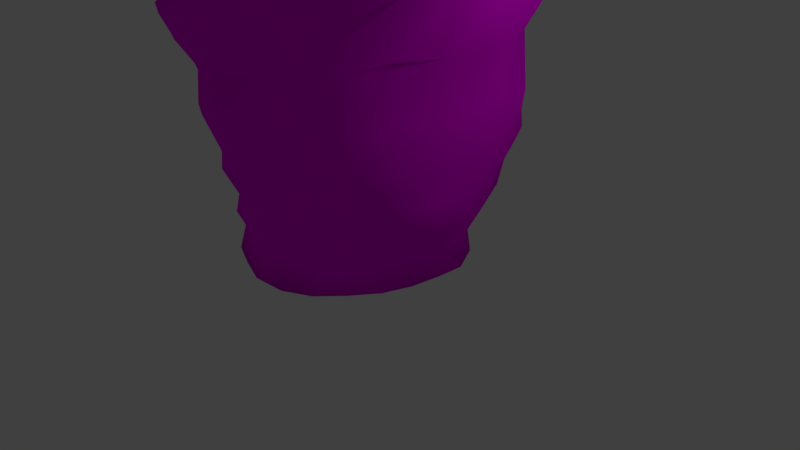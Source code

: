 # Source: Ircinia_campana.blend  (saved by Blender 2.78.0; exported with 4.5.12 LTS)
import bpy
from mathutils import Matrix  # noqa: F401  (used for matrix-valued properties, if any)

bpy.ops.wm.read_factory_settings(use_empty=True)
scene = bpy.context.scene
scene.name = 'Scene'

# ---- collections
col_collection_1 = bpy.data.collections.new('Collection 1'); scene.collection.children.link(col_collection_1)

# ---- images (referenced by path relative to the original .blend; pixels are not part of the script)
import os
ASSET_DIR = os.environ.get("B2B_ASSET_DIR", "")  # directory of the original .blend (textures are referenced by path, not embedded)
HERE = os.path.dirname(os.path.abspath(__file__))  # packed textures are extracted next to this script under _unpacked/

def load_image(name, relpath, width, height, colorspace="sRGB"):
    """Load a texture the original file referenced (path relative to the .blend, or extracted next to this script)."""
    p = next((c for c in (os.path.join(HERE, relpath), os.path.join(ASSET_DIR, relpath)) if relpath and os.path.exists(c)), "")
    if p:
        img = bpy.data.images.load(p, check_existing=True)
        img.name = name
    else:  # same state as the original file: an image datablock whose file is absent (Cycles renders it pink)
        img = bpy.data.images.new(name, width, height)
        img.source = "FILE"
        img.filepath = "//" + (relpath or name)
    img.colorspace_settings.name = colorspace
    return img
img_ircinia_campana_color = load_image('Ircinia campana color', 'Ircinia campana color.png', 1024, 1024, 'sRGB')

# ---- materials (node trees are filled in below, after node groups)
mat_material_001 = bpy.data.materials.new('Material.001')
mat_material_001.alpha_threshold = 0.0
mat_material_001.use_transparent_shadow = False
mat_material_001.roughness = 0.5

# ---- material node trees
mat_material_001.use_nodes = True; mat_material_001.node_tree.nodes.clear()
_N = mat_material_001.node_tree.nodes; _L = mat_material_001.node_tree.links
n0 = _N.new('ShaderNodeOutputMaterial'); n0.name = 'Material Output'; n0.location = (300, 300)
n1 = _N.new('ShaderNodeBsdfDiffuse'); n1.name = 'Diffuse BSDF'; n1.location = (10, 300)
n2 = _N.new('ShaderNodeTexImage'); n2.name = 'Image Texture'; n2.location = (-196, 338)
n2.width = 140
n2.image = img_ircinia_campana_color
_L.new(n1.outputs[0], n0.inputs[0])
_L.new(n2.outputs[0], n1.inputs[0])
n0.is_active_output = True

# ---- world
world_world = bpy.data.worlds.new('World'); scene.world = world_world
world_world.color = (0.05088, 0.05088, 0.05088)
world_world.use_sun_shadow = False
world_world.sun_shadow_jitter_overblur = 0.0
world_world.cycles.sampling_method = 'MANUAL'

# ---- cameras
cam_camera = bpy.data.cameras.new('Camera')
cam_camera.clip_end = 100.0
cam_camera.lens = 35.0
cam_camera.sensor_width = 32.0
cam_camera.sensor_height = 18.0
cam_camera.ortho_scale = 7.314
cam_camera.dof.focus_distance = 0.0
cam_camera.dof.aperture_fstop = 128.0

# ---- lights
light_lamp = bpy.data.lights.new('Lamp', 'POINT')
light_lamp.transmission_factor = 0.0
light_lamp.cutoff_distance = 30.0
light_lamp.energy = 100.0
light_lamp.shadow_buffer_clip_start = 1.001
light_lamp.shadow_soft_size = 0.1
light_lamp.shadow_maximum_resolution = 0.006
light_lamp.use_absolute_resolution = True

# ---- meshes
me_cylinder = bpy.data.meshes.new('Cylinder')
me_cylinder.from_pydata([(-0.2267, 1.529, 0.4126), (8.775e-05, 1.597, 2.325), (0.4931, 1.245, 0.4873), (0.8243, 1.427, 2.316), (1.062, 0.7439, 0.4479), (1.317, 0.7605, 2.337), (1.261, 1.396e-08, 0.4493), (1.661, 1.054e-08, 2.311), (1.077, -0.7524, 0.4336), (1.421, -0.8201, 2.315), (0.5551, -1.355, 0.3842), (0.7244, -1.255, 2.348), (-0.2272, -1.572, 0.3797), (0.0003202, -1.691, 2.313), (-0.9701, -1.288, 0.4423), (-0.7843, -1.359, 2.329), (-1.575, -0.7785, 0.3927), (-1.381, -0.7972, 2.327), (-1.875, -6.326e-07, 0.3314), (-1.686, -6.474e-07, 2.322), (-1.537, 0.7564, 0.4234), (-1.325, 0.7647, 2.332), (-0.9925, 1.326, 0.4106), (-0.7913, 1.371, 2.328), (0.0001973, 1.872, 4.063), (0.9052, 1.568, 4.069), (1.549, 0.8943, 4.07), (1.798, 2.65e-08, 4.07), (1.47, -0.8489, 4.074), (0.9316, -1.613, 4.066), (0.0001296, -1.831, 4.066), (-0.8546, -1.479, 4.074), (-1.555, -0.8982, 4.067), (-1.75, -7.125e-07, 4.072), (-1.603, 0.9259, 4.06), (-0.8701, 1.507, 4.073), (-0.1076, 1.889, 6.284), (0.8131, 1.617, 6.634), (1.51, 0.9456, 6.885), (1.875, 4.212e-09, 6.966), (1.43, -0.9011, 6.895), (0.8927, -1.742, 6.615), (-0.1123, -1.809, 6.297), (-1.023, -1.602, 5.944), (-1.66, -0.905, 5.707), (-2.143, -7.227e-07, 5.555), (-1.811, 0.9985, 5.662), (-1.082, 1.718, 5.92), (-0.0529, 2.26, 8.49), (1.002, 2.009, 9.563), (1.837, 1.204, 10.37), (1.911, -4.798e-08, 10.58), (1.672, -1.079, 10.3), (0.9966, -1.996, 9.56), (-0.05586, -2.283, 8.492), (-1.093, -1.965, 7.428), (-1.834, -1.123, 6.648), (-2.071, -7.645e-07, 6.364), (-1.95, 1.187, 6.65), (-1.054, 1.908, 7.425), (-0.209, 0.8761, 1.328), (-0.009387, 1.365, 3.015), (0.2084, 0.7217, 1.439), (0.6787, 1.192, 3.014), (0.5138, 0.4168, 1.446), (1.237, 0.7193, 3.005), (0.6814, -5.615e-08, 1.289), (1.307, -8.396e-09, 3.023), (0.5671, -0.4483, 1.273), (1.109, -0.6457, 3.026), (0.2355, -0.7704, 1.294), (0.6371, -1.12, 3.023), (-0.2092, -0.884, 1.309), (-0.01, -1.26, 3.024), (-0.6602, -0.7808, 1.272), (-0.7678, -1.315, 3.006), (-0.9563, -0.4315, 1.354), (-1.258, -0.7212, 3.012), (-1.058, -4.269e-07, 1.382), (-1.297, -5.876e-07, 3.015), (-0.9928, 0.4523, 1.268), (-1.173, 0.6717, 3.015), (-0.672, 0.8009, 1.221), (-0.6345, 1.081, 3.021), (-0.009679, 1.434, 4.556), (0.7832, 1.373, 4.545), (1.313, 0.7633, 4.548), (1.452, 5.645e-09, 4.551), (1.383, -0.8036, 4.544), (0.7335, -1.287, 4.551), (-0.009657, -1.441, 4.555), (-0.7536, -1.289, 4.553), (-1.299, -0.7442, 4.554), (-1.545, -6.448e-07, 4.548), (-1.314, 0.753, 4.552), (-0.7621, 1.304, 4.551), (-0.1011, 1.763, 6.486), (0.7704, 1.527, 6.794), (1.362, 0.8558, 7.021), (1.488, -1.397e-08, 7.102), (1.389, -0.871, 7.02), (0.711, -1.429, 6.798), (-0.1017, -1.731, 6.488), (-1.009, -1.591, 6.174), (-1.623, -0.9549, 5.946), (-1.738, -6.538e-07, 5.88), (-1.417, 0.77, 5.97), (-0.9749, 1.53, 6.179), (-0.03155, 2.036, 8.591), (0.8381, 1.693, 9.522), (1.467, 0.9653, 10.19), (1.811, -6.364e-08, 10.43), (1.597, -1.025, 10.17), (0.817, -1.669, 9.529), (-0.06008, -1.944, 8.619), (-0.954, -1.702, 7.705), (-1.596, -0.967, 7.053), (-1.778, -6.738e-07, 6.841), (-1.511, 0.889, 7.111), (-0.935, 1.609, 7.743), (1.624, -1.058, 10.5), (1.911, -5.58e-08, 10.64), (-1.08, 1.828, 7.865), (-1.793, 1.047, 7.166), (0.9228, 1.829, 9.767), (-0.02954, 2.114, 8.768), (-1.734, -1.06, 7.083), (-1.009, -1.836, 7.791), (0.8988, -1.841, 9.798), (1.587, 1.086, 10.59), (-2.017, -7.193e-07, 6.857), (-0.06473, -2.119, 8.802), (-0.2092, 0.6399, 1.593), (0.159, 0.6379, 1.617), (0.4444, 0.3774, 1.622), (0.4245, -8.463e-08, 1.591), (0.3177, -0.3042, 1.585), (0.04391, -0.4379, 1.559), (-0.2089, -0.4873, 1.554), (-0.4783, -0.4666, 1.568), (-0.7348, -0.3035, 1.584), (-0.8549, -3.417e-07, 1.594), (-0.7523, 0.3136, 1.589), (-0.4961, 0.4972, 1.576), (-0.2091, 0.3979, 2.505), (0.01297, 0.3847, 2.557), (0.17, 0.2189, 2.549), (0.2091, -1.054e-07, 2.528), (0.1247, -0.1927, 2.491), (-0.02351, -0.3215, 2.476), (-0.2091, -0.3048, 2.402), (-0.3493, -0.2428, 2.375), (-0.4736, -0.1527, 2.403), (-0.5525, -2.907e-07, 2.445), (-0.5217, 0.1805, 2.464), (-0.3921, 0.3169, 2.47), (0.1579, 1.435, 0.3989), (0.413, 1.541, 2.313), (-0.1053, 1.433, 1.318), (0.5918, 1.209, 1.312), (0.768, 0.9944, 0.4773), (1.123, 1.123, 2.312), (1.062, 0.675, 1.313), (1.235, 0.3918, 0.3706), (1.497, 0.4012, 2.319), (1.33, -2.75e-08, 1.3), (1.193, -0.3804, 0.4152), (1.644, -0.4405, 2.29), (1.111, -0.7032, 1.306), (0.8289, -1.056, 0.392), (1.028, -1.028, 2.336), (0.631, -1.277, 1.306), (0.1783, -1.512, 0.3245), (0.4054, -1.513, 2.318), (-0.1049, -1.505, 1.317), (-0.6121, -1.438, 0.3963), (-0.4307, -1.635, 2.302), (-0.8119, -1.225, 1.327), (-1.265, -1.039, 0.4132), (-1.155, -1.152, 2.314), (-1.457, -0.782, 1.344), (-1.717, -0.3993, 0.3533), (-1.656, -0.4438, 2.312), (-1.741, -6.251e-07, 1.356), (-1.765, 0.4122, 0.313), (-1.534, 0.4112, 2.32), (-1.457, 0.7823, 1.344), (-1.263, 1.037, 0.4156), (-1.061, 1.061, 2.326), (-0.8292, 1.256, 1.328), (-0.6222, 1.475, 0.3625), (-0.4151, 1.55, 2.315), (0.4749, 1.772, 4.062), (1.308, 1.308, 4.063), (1.729, 0.4632, 4.067), (1.672, -0.4479, 4.069), (1.278, -1.278, 4.065), (0.4374, -1.633, 4.071), (-0.463, -1.737, 4.063), (-1.248, -1.248, 4.064), (-1.722, -0.4616, 4.06), (-1.694, 0.454, 4.064), (-1.257, 1.257, 4.062), (-0.4621, 1.725, 4.063), (-1.447, -0.8352, 3.199), (-1.659, -6.808e-07, 3.201), (-0.7971, -1.555, 3.208), (8.279e-05, -1.7, 3.196), (0.8668, -1.501, 3.192), (1.504, -0.868, 3.192), (1.675, 1.567e-08, 3.199), (-0.8606, 1.49, 3.194), (0.0005363, 1.623, 3.205), (0.8547, 1.48, 3.195), (1.39, 0.8024, 3.207), (-1.458, 0.8416, 3.198), (0.3624, 1.775, 6.457), (1.225, 1.345, 6.751), (1.702, 0.4901, 6.927), (1.693, -0.4876, 6.928), (1.239, -1.358, 6.749), (0.3874, -1.852, 6.446), (-0.562, -1.701, 6.124), (-1.473, -1.393, 5.783), (-1.959, -0.5027, 5.613), (-2.076, 0.5366, 5.59), (-1.487, 1.404, 5.781), (-0.5776, 1.777, 6.11), (-0.05372, 1.824, 5.177), (0.8978, 1.657, 5.346), (-1.002, -1.656, 4.993), (-1.693, -0.9537, 4.864), (1.639, -0.9828, 5.474), (0.9064, -1.672, 5.346), (-0.9594, 1.579, 5.003), (1.6, 0.9605, 5.475), (-1.862, -7.154e-07, 4.831), (-0.05083, -2.034, 5.161), (1.777, 1.467e-08, 5.523), (-1.647, 0.9262, 4.872), (0.4752, 2.216, 9.041), (1.346, 1.53, 9.943), (1.885, 0.5693, 10.48), (1.889, -0.5709, 10.49), (1.362, -1.551, 9.949), (0.4832, -2.28, 9.051), (-0.6218, -2.241, 7.971), (-1.554, -1.622, 7.042), (-1.972, -0.5714, 6.501), (-2.098, 0.5928, 6.509), (-1.554, 1.621, 7.042), (-0.5798, 2.131, 7.962), (-1.898, 1.105, 6.142), (-1.057, 1.757, 6.694), (-0.08532, 2.315, 7.351), (0.9378, 1.912, 8.081), (-1.081, -1.806, 6.683), (-1.901, -1.064, 6.158), (1.857, -1.204, 8.588), (0.9441, -1.922, 8.08), (1.834, 1.191, 8.59), (-2.048, -7.502e-07, 5.98), (-0.09979, -2.114, 7.385), (2.116, -2.014e-08, 8.784), (0.008029, 0.8102, 1.362), (0.3408, 1.307, 3.006), (-0.08614, 1.328, 2.105), (0.5485, 1.103, 2.109), (0.3724, 0.5813, 1.432), (0.9935, 1.003, 2.997), (1.074, 0.6714, 2.074), (0.5964, 0.2158, 1.391), (1.329, 0.3585, 3.001), (1.22, -4.461e-08, 2.083), (0.615, -0.2208, 1.31), (1.255, -0.3388, 3.012), (1.031, -0.6468, 2.093), (0.4053, -0.6145, 1.248), (0.9384, -0.9478, 3.007), (0.596, -1.184, 2.077), (0.01197, -0.8251, 1.308), (0.3114, -1.199, 3.017), (-0.08653, -1.281, 2.118), (-0.4345, -0.8412, 1.256), (-0.3695, -1.344, 3.004), (-0.7307, -1.119, 2.128), (-0.8089, -0.5998, 1.327), (-1.079, -1.07, 3.001), (-1.169, -0.6269, 2.145), (-1.001, -0.2122, 1.403), (-1.299, -0.3456, 3.008), (-1.353, -5.732e-07, 2.146), (-1.031, 0.2203, 1.318), (-1.281, 0.3407, 3.008), (-1.258, 0.6787, 2.126), (-0.8435, 0.6347, 1.186), (-0.9044, 0.8945, 3.01), (-0.7446, 1.144, 2.122), (-0.4359, 0.8464, 1.239), (-0.3632, 1.321, 3.006), (0.3628, 1.389, 4.55), (1.105, 1.115, 4.542), (1.37, 0.3695, 4.549), (1.543, -0.4159, 4.541), (1.119, -1.128, 4.541), (0.3904, -1.492, 4.543), (-0.3721, -1.352, 4.555), (-1.117, -1.107, 4.538), (-1.452, -0.3866, 4.547), (-1.47, 0.3914, 4.544), (-1.116, 1.107, 4.538), (-0.3932, 1.432, 4.547), (-1.254, -0.7187, 3.783), (-1.409, -6.169e-07, 3.787), (-0.7864, -1.345, 3.77), (-0.009046, -1.457, 3.781), (0.6588, -1.156, 3.794), (1.249, -0.7262, 3.781), (1.503, -2.678e-09, 3.775), (-0.7461, 1.276, 3.779), (-0.00927, 1.503, 3.776), (0.7204, 1.263, 3.781), (1.327, 0.7715, 3.771), (-1.162, 0.6659, 3.795), (0.3603, 1.731, 6.634), (1.084, 1.199, 6.905), (1.535, 0.4435, 7.06), (1.474, -0.4275, 7.059), (1.063, -1.178, 6.906), (0.3022, -1.53, 6.643), (-0.5572, -1.731, 6.324), (-1.334, -1.247, 6.06), (-1.816, -0.4639, 5.907), (-1.666, 0.425, 5.915), (-1.216, 1.13, 6.072), (-0.5804, 1.823, 6.318), (-0.05692, 1.56, 5.523), (0.7542, 1.413, 5.671), (-0.8511, -1.386, 5.368), (-1.408, -0.7853, 5.26), (1.327, -0.8036, 5.784), (0.7044, -1.328, 5.675), (-0.8665, 1.413, 5.364), (1.356, 0.8203, 5.784), (-1.483, -6.498e-07, 5.242), (-0.0578, -1.499, 5.528), (1.65, -4.434e-09, 5.824), (-1.379, 0.7681, 5.265), (0.4533, 1.921, 9.035), (1.276, 1.411, 9.828), (1.714, 0.5091, 10.29), (1.651, -0.495, 10.3), (1.314, -1.439, 9.821), (0.3796, -1.79, 9.07), (-0.4906, -1.928, 8.119), (-1.29, -1.375, 7.344), (-1.816, -0.5301, 6.845), (-1.689, 0.4799, 6.918), (-1.259, 1.32, 7.372), (-0.4914, 1.91, 8.125), (-1.454, 0.8037, 6.523), (-1.005, 1.631, 6.939), (-0.1287, 1.587, 7.583), (0.7831, 1.61, 8.157), (-0.9766, -1.574, 6.948), (-1.63, -0.9086, 6.502), (1.267, -0.8471, 8.614), (0.7924, -1.623, 8.155), (1.264, 0.8458, 8.614), (-1.819, -6.365e-07, 6.342), (-0.1088, -1.793, 7.558), (1.734, -3.825e-08, 8.761), (1.584, -1.046, 10.33), (1.899, -5.178e-08, 10.61), (-1.02, 1.668, 7.842), (-1.931, 1.139, 6.919), (0.8315, 1.756, 9.667), (-0.06355, 2.208, 8.646), (-1.673, -1.004, 7.09), (-1.093, -1.924, 7.631), (0.809, -1.741, 9.68), (1.449, 1.009, 10.39), (-1.892, -6.935e-07, 6.903), (-0.09511, -2.006, 8.73), (1.681, -1.091, 10.4), (1.828, -6.382e-08, 10.59), (-1.076, 1.911, 7.621), (-1.65, 0.9421, 7.186), (0.9447, 1.962, 9.704), (-0.0535, 2.062, 8.688), (-1.874, -1.093, 6.862), (-1.0, -1.753, 7.768), (0.9455, -1.951, 9.697), (1.74, 1.182, 10.51), (-2.1, -7.553e-07, 6.602), (-0.07952, -2.234, 8.662), (-0.518, -1.984, 8.276), (-1.918, 0.5143, 7.069), (1.784, 0.5235, 10.58), (0.3589, -1.997, 9.363), (-1.843, -0.538, 6.902), (1.296, 1.446, 10.11), (-0.5799, 1.977, 8.34), (1.316, -1.436, 10.08), (-1.395, -1.443, 7.466), (0.4265, 1.986, 9.291), (-1.429, 1.432, 7.512), (1.745, -0.5396, 10.68), (-0.03281, 0.6585, 1.612), (0.3353, 0.5447, 1.634), (0.4733, 0.1829, 1.619), (0.3859, -0.1594, 1.597), (0.1929, -0.402, 1.585), (-0.09066, -0.441, 1.559), (-0.3423, -0.4979, 1.573), (-0.5989, -0.3899, 1.582), (-0.8166, -0.1628, 1.6), (-0.8371, 0.1682, 1.604), (-0.622, 0.4129, 1.589), (-0.3646, 0.5802, 1.593), (0.3625, -0.3313, 1.366), (0.1093, -0.5555, 1.344), (0.486, -8.588e-08, 1.401), (-0.5327, 0.5549, 1.346), (-0.2127, 0.738, 1.446), (0.1694, 0.6612, 1.47), (0.448, 0.3811, 1.468), (-0.7822, 0.3287, 1.365), (-0.9095, -3.553e-07, 1.407), (-0.8005, -0.3391, 1.387), (-0.538, -0.5639, 1.357), (-0.2117, -0.6325, 1.336), (-0.1012, 0.4026, 2.54), (0.09882, 0.3079, 2.564), (0.2032, 0.1105, 2.553), (0.1664, -0.1006, 2.505), (0.05542, -0.2645, 2.486), (-0.1199, -0.333, 2.449), (-0.2823, -0.273, 2.37), (-0.411, -0.2019, 2.374), (-0.523, -0.08412, 2.424), (-0.5508, 0.09157, 2.46), (-0.4644, 0.2553, 2.47), (-0.3038, 0.3534, 2.476), (0.02341, -0.4027, 2.058), (-0.2091, -0.4644, 2.058), (0.3653, 0.3316, 2.093), (0.4319, -9.367e-08, 2.089), (-0.7978, -3.352e-07, 2.08), (-0.7392, 0.3061, 2.084), (-0.48, -0.4692, 2.071), (0.2587, -0.2701, 2.071), (-0.4972, 0.4989, 2.077), (-0.2091, 0.5877, 2.079), (0.1181, 0.5667, 2.091), (-0.6569, -0.2585, 2.067), (-0.7317, -0.14, 2.081), (0.2497, 0.4588, 2.1), (-0.351, 0.5294, 2.082), (0.1397, -0.3488, 2.072), (-0.5799, -0.3708, 2.078), (-0.05045, 0.5921, 2.094), (-0.6269, 0.4178, 2.09), (0.3732, -0.156, 2.092), (-0.3368, -0.4765, 2.072), (-0.7953, 0.1571, 2.093), (0.4102, 0.166, 2.099), (-0.09614, -0.4216, 2.062), (-0.05468, -0.59, 1.343), (-0.3689, -0.5806, 1.336), (-0.6673, -0.453, 1.375), (-0.8654, -0.1743, 1.407), (-0.8565, 0.1719, 1.398), (0.322, 0.5352, 1.478), (-0.6491, 0.4349, 1.351), (0.4979, 0.1904, 1.458), (-0.02295, 0.7114, 1.46), (-0.3836, 0.6339, 1.387), (0.4068, -0.1659, 1.37), (1.866, -0.5805, 10.63), (-1.536, 1.549, 7.29), (0.4217, 2.119, 9.196), (-1.504, -1.534, 7.274), (1.322, -1.532, 10.07), (-0.6049, 2.097, 8.158), (1.318, 1.512, 10.05), (-1.903, -0.5475, 6.716), (0.3979, -2.182, 9.238), (1.802, 0.541, 10.54), (-2.166, 0.5814, 6.826), (-0.6203, -2.112, 8.169), (-0.5057, -1.943, 8.194), (-1.748, 0.4799, 7.006), (1.688, 0.5215, 10.47), (0.3416, -1.85, 9.213), (-1.811, -0.5302, 6.869), (1.273, 1.441, 9.969), (-0.5268, 1.896, 8.228), (1.3, -1.454, 9.957), (-1.323, -1.371, 7.421), (0.4192, 1.926, 9.16), (-1.32, 1.331, 7.462), (1.619, -0.5113, 10.5), (1.489, -0.4503, 8.682), (-0.5391, -1.734, 7.234), (-1.699, 0.4471, 6.399), (1.6, 0.477, 8.677), (0.3583, -1.767, 7.842), (-1.848, -0.4866, 6.386), (1.089, 1.252, 8.376), (-0.5277, 1.67, 7.243), (1.093, -1.255, 8.375), (-1.361, -1.321, 6.694), (0.2906, 1.586, 7.862), (-1.106, 1.056, 5.319), (1.556, -0.4341, 5.801), (-0.4539, -1.494, 5.443), (-1.48, 0.3835, 5.247), (1.553, 0.4334, 5.801), (0.3326, -1.46, 5.596), (-1.512, -0.3923, 5.242), (1.02, 1.082, 5.727), (-0.4766, 1.584, 5.434), (1.0, -1.063, 5.728), (-1.146, -1.097, 5.312), (-1.247, 1.2, 6.714), (-1.314, 0.3499, 3.786), (1.041, 1.05, 3.77), (-1.002, 0.9934, 3.78), (1.443, 0.389, 3.768), (0.3651, 1.394, 3.775), (-0.3902, 1.424, 3.772), (1.407, -0.3793, 3.772), (0.9531, -0.9611, 3.784), (0.3636, -1.388, 3.775), (-0.4059, -1.481, 3.765), (-1.033, -1.025, 3.775), (0.3684, 1.588, 5.589), (0.2308, -0.4432, 1.357), (-0.4225, 1.256, 2.104), (-1.023, 0.939, 2.112), (-1.393, -0.371, 3.776), (-1.307, 0.3281, 2.132), (-1.23, -0.3071, 2.147), (-0.9664, -0.8818, 2.129), (-0.418, -1.238, 2.109), (0.2236, -1.165, 2.12), (0.8417, -0.9311, 2.07), (1.127, -0.3263, 2.085), (1.207, 0.3475, 2.051), (0.809, 0.8986, 2.088), (2.052, -0.6187, 8.704), (-0.6225, -2.073, 7.023), (-2.004, 0.5406, 6.065), (1.995, 0.6034, 8.708), (0.4366, -2.129, 7.729), (-1.925, -0.5297, 6.081), (1.449, 1.651, 8.34), (-0.622, 2.07, 7.024), (1.403, -1.607, 8.347), (-1.463, -1.436, 6.427), (0.4788, 2.253, 7.71), (0.2341, 1.203, 2.107), (-1.347, 1.304, 4.928), (1.707, -0.4743, 5.497), (-0.5519, -1.884, 5.07), (-1.859, 0.4877, 4.834), (1.683, 0.468, 5.497), (0.4539, -1.895, 5.249), (-1.935, -0.5086, 4.822), (1.247, 1.308, 5.408), (-0.5229, 1.769, 5.081), (1.347, -1.407, 5.404), (-1.337, -1.294, 4.93), (-1.496, 1.48, 6.418), (-1.599, 0.4285, 3.193), (1.182, 1.182, 3.191), (-1.174, 1.174, 3.192), (1.61, 0.4312, 3.191), (0.4333, 1.616, 3.191), (-0.4327, 1.615, 3.191), (1.624, -0.4352, 3.19), (1.198, -1.198, 3.188), (0.4482, -1.673, 3.184), (-0.4206, -1.541, 3.199), (-1.131, -1.138, 3.199), (0.4175, 1.764, 5.257), (-0.4743, 1.376, 1.301), (-1.138, 1.034, 1.312), (-1.606, -0.4302, 3.192), (-1.568, 0.3923, 1.323), (-1.626, -0.408, 1.329), (-1.131, -1.026, 1.312), (-0.4825, -1.407, 1.302), (0.264, -1.382, 1.291), (0.8884, -0.9955, 1.285), (1.205, -0.3516, 1.286), (1.25, 0.3638, 1.28), (0.7673, 0.8746, 1.301), (0.2629, 1.378, 1.292)], [], [(599, 157, 3, 159), (598, 161, 5, 162), (597, 164, 7, 165), (596, 167, 9, 168), (595, 170, 11, 171), (594, 173, 13, 174), (593, 176, 15, 177), (592, 179, 17, 180), (591, 182, 19, 183), (590, 185, 21, 186), (589, 204, 32, 200), (588, 188, 23, 189), (587, 191, 1, 158), (0, 156, 2, 160, 4, 163, 6, 166, 8, 169, 10, 172, 12, 175, 14, 178, 16, 181, 18, 184, 20, 187, 22, 190), (586, 228, 36, 216), (585, 206, 31, 199), (584, 207, 30, 198), (583, 208, 29, 197), (582, 209, 28, 196), (581, 210, 27, 195), (580, 211, 35, 203), (579, 212, 24, 192), (578, 214, 26, 194), (577, 215, 34, 202), (576, 213, 25, 193), (575, 205, 33, 201), (574, 252, 58, 250), (573, 230, 43, 223), (572, 232, 40, 220), (571, 234, 47, 227), (570, 229, 37, 217), (569, 231, 44, 224), (568, 233, 41, 221), (567, 235, 38, 218), (566, 236, 45, 225), (565, 237, 42, 222), (564, 238, 39, 219), (563, 239, 46, 226), (562, 267, 63, 265), (561, 254, 48, 240), (560, 256, 55, 247), (559, 258, 52, 244), (558, 253, 59, 251), (557, 255, 49, 241), (556, 257, 56, 248), (555, 259, 53, 245), (554, 260, 50, 242), (553, 261, 57, 249), (552, 262, 54, 246), (551, 263, 51, 243), (550, 270, 65, 269), (549, 273, 67, 272), (548, 276, 69, 275), (547, 279, 71, 278), (546, 282, 73, 281), (545, 285, 75, 284), (544, 288, 77, 287), (543, 291, 79, 290), (542, 294, 81, 293), (541, 308, 92, 312), (540, 297, 83, 296), (539, 266, 61, 299), (538, 420, 136, 412), (537, 324, 96, 336), (536, 307, 91, 314), (535, 306, 90, 315), (534, 305, 89, 316), (533, 304, 88, 317), (532, 303, 87, 318), (531, 311, 95, 319), (530, 300, 84, 320), (529, 302, 86, 322), (528, 310, 94, 323), (527, 301, 85, 321), (526, 309, 93, 313), (525, 358, 118, 360), (524, 331, 103, 338), (523, 328, 100, 340), (522, 335, 107, 342), (521, 325, 97, 337), (520, 332, 104, 339), (519, 329, 101, 341), (518, 326, 98, 343), (517, 333, 105, 344), (516, 330, 102, 345), (515, 327, 99, 346), (514, 334, 106, 347), (513, 348, 108, 362), (512, 355, 115, 364), (511, 352, 112, 366), (510, 359, 119, 361), (509, 349, 109, 363), (508, 356, 116, 365), (507, 353, 113, 367), (506, 350, 110, 368), (505, 357, 117, 369), (504, 354, 114, 370), (503, 351, 111, 371), (502, 351, 112, 372), (501, 358, 119, 374), (500, 348, 109, 376), (499, 355, 116, 378), (498, 352, 113, 380), (497, 359, 108, 389), (496, 349, 110, 381), (495, 356, 117, 382), (494, 353, 114, 383), (493, 350, 111, 385), (492, 357, 118, 387), (491, 354, 115, 391), (490, 396, 127, 379), (489, 397, 123, 375), (488, 398, 121, 373), (487, 399, 131, 395), (486, 400, 130, 394), (485, 401, 129, 393), (484, 402, 125, 377), (483, 403, 128, 392), (482, 404, 126, 390), (481, 405, 124, 388), (480, 406, 122, 386), (479, 407, 120, 384), (478, 422, 135, 411), (477, 423, 143, 419), (476, 424, 132, 408), (475, 426, 134, 410), (474, 427, 142, 418), (473, 425, 133, 409), (472, 428, 141, 417), (471, 429, 140, 416), (470, 430, 139, 415), (469, 431, 138, 414), (468, 421, 137, 413), (467, 444, 149, 437), (466, 446, 146, 434), (465, 448, 153, 441), (464, 445, 150, 438), (463, 447, 147, 435), (462, 449, 154, 442), (461, 453, 144, 432), (460, 450, 151, 439), (459, 451, 148, 436), (458, 452, 155, 443), (457, 454, 145, 433), (456, 455, 152, 440), (144, 443, 155, 442, 154, 441, 153, 440, 152, 439, 151, 438, 150, 437, 149, 436, 148, 435, 147, 434, 146, 433, 145, 432), (448, 456, 440, 153), (141, 416, 456, 448), (416, 140, 455, 456), (446, 457, 433, 146), (134, 409, 457, 446), (409, 133, 454, 457), (453, 458, 443, 144), (132, 419, 458, 453), (419, 143, 452, 458), (444, 459, 436, 149), (137, 412, 459, 444), (412, 136, 451, 459), (455, 460, 439, 152), (140, 415, 460, 455), (415, 139, 450, 460), (454, 461, 432, 145), (133, 408, 461, 454), (408, 132, 453, 461), (452, 462, 442, 155), (143, 418, 462, 452), (418, 142, 449, 462), (451, 463, 435, 148), (136, 411, 463, 451), (411, 135, 447, 463), (450, 464, 438, 151), (139, 414, 464, 450), (414, 138, 445, 464), (449, 465, 441, 154), (142, 417, 465, 449), (417, 141, 448, 465), (447, 466, 434, 147), (135, 410, 466, 447), (410, 134, 446, 466), (445, 467, 437, 150), (138, 413, 467, 445), (413, 137, 444, 467), (431, 468, 413, 138), (72, 280, 468, 431), (280, 70, 421, 468), (430, 469, 414, 139), (74, 283, 469, 430), (283, 72, 431, 469), (429, 470, 415, 140), (76, 286, 470, 429), (286, 74, 430, 470), (428, 471, 416, 141), (78, 289, 471, 428), (289, 76, 429, 471), (427, 472, 417, 142), (80, 292, 472, 427), (292, 78, 428, 472), (426, 473, 409, 134), (64, 268, 473, 426), (268, 62, 425, 473), (423, 474, 418, 143), (82, 295, 474, 423), (295, 80, 427, 474), (422, 475, 410, 135), (66, 271, 475, 422), (271, 64, 426, 475), (425, 476, 408, 133), (62, 264, 476, 425), (264, 60, 424, 476), (424, 477, 419, 132), (60, 298, 477, 424), (298, 82, 423, 477), (420, 478, 411, 136), (68, 274, 478, 420), (274, 66, 422, 478), (243, 479, 384, 52), (51, 373, 479, 243), (373, 121, 407, 479), (250, 480, 386, 59), (58, 375, 480, 250), (375, 123, 406, 480), (240, 481, 388, 49), (48, 377, 481, 240), (377, 125, 405, 481), (247, 482, 390, 56), (55, 379, 482, 247), (379, 127, 404, 482), (244, 483, 392, 53), (52, 384, 483, 244), (384, 120, 403, 483), (251, 484, 377, 48), (59, 386, 484, 251), (386, 122, 402, 484), (241, 485, 393, 50), (49, 388, 485, 241), (388, 124, 401, 485), (248, 486, 394, 57), (56, 390, 486, 248), (390, 126, 400, 486), (245, 487, 395, 54), (53, 392, 487, 245), (392, 128, 399, 487), (242, 488, 373, 51), (50, 393, 488, 242), (393, 129, 398, 488), (249, 489, 375, 58), (57, 394, 489, 249), (394, 130, 397, 489), (246, 490, 379, 55), (54, 395, 490, 246), (395, 131, 396, 490), (396, 491, 391, 127), (131, 383, 491, 396), (383, 114, 354, 491), (397, 492, 387, 123), (130, 382, 492, 397), (382, 117, 357, 492), (398, 493, 385, 121), (129, 381, 493, 398), (381, 110, 350, 493), (399, 494, 383, 131), (128, 380, 494, 399), (380, 113, 353, 494), (400, 495, 382, 130), (126, 378, 495, 400), (378, 116, 356, 495), (401, 496, 381, 129), (124, 376, 496, 401), (376, 109, 349, 496), (402, 497, 389, 125), (122, 374, 497, 402), (374, 119, 359, 497), (403, 498, 380, 128), (120, 372, 498, 403), (372, 112, 352, 498), (404, 499, 378, 126), (127, 391, 499, 404), (391, 115, 355, 499), (405, 500, 376, 124), (125, 389, 500, 405), (389, 108, 348, 500), (406, 501, 374, 122), (123, 387, 501, 406), (387, 118, 358, 501), (407, 502, 372, 120), (121, 385, 502, 407), (385, 111, 351, 502), (327, 503, 371, 99), (100, 366, 503, 327), (366, 112, 351, 503), (330, 504, 370, 102), (103, 364, 504, 330), (364, 115, 354, 504), (333, 505, 369, 105), (106, 360, 505, 333), (360, 118, 357, 505), (326, 506, 368, 98), (99, 371, 506, 326), (371, 111, 350, 506), (329, 507, 367, 101), (102, 370, 507, 329), (370, 114, 353, 507), (332, 508, 365, 104), (105, 369, 508, 332), (369, 117, 356, 508), (325, 509, 363, 97), (98, 368, 509, 325), (368, 110, 349, 509), (335, 510, 361, 107), (96, 362, 510, 335), (362, 108, 359, 510), (328, 511, 366, 100), (101, 367, 511, 328), (367, 113, 352, 511), (331, 512, 364, 103), (104, 365, 512, 331), (365, 116, 355, 512), (324, 513, 362, 96), (97, 363, 513, 324), (363, 109, 348, 513), (310, 514, 347, 94), (95, 342, 514, 310), (342, 107, 334, 514), (303, 515, 346, 87), (88, 340, 515, 303), (340, 100, 327, 515), (306, 516, 345, 90), (91, 338, 516, 306), (338, 103, 330, 516), (309, 517, 344, 93), (94, 347, 517, 309), (347, 106, 333, 517), (302, 518, 343, 86), (87, 346, 518, 302), (346, 99, 326, 518), (305, 519, 341, 89), (90, 345, 519, 305), (345, 102, 329, 519), (308, 520, 339, 92), (93, 344, 520, 308), (344, 105, 332, 520), (301, 521, 337, 85), (86, 343, 521, 301), (343, 98, 325, 521), (311, 522, 342, 95), (84, 336, 522, 311), (336, 96, 335, 522), (304, 523, 340, 88), (89, 341, 523, 304), (341, 101, 328, 523), (307, 524, 338, 91), (92, 339, 524, 307), (339, 104, 331, 524), (334, 525, 360, 106), (107, 361, 525, 334), (361, 119, 358, 525), (293, 526, 313, 79), (81, 323, 526, 293), (323, 94, 309, 526), (269, 527, 321, 63), (65, 322, 527, 269), (322, 86, 301, 527), (296, 528, 323, 81), (83, 319, 528, 296), (319, 95, 310, 528), (272, 529, 322, 65), (67, 318, 529, 272), (318, 87, 302, 529), (265, 530, 320, 61), (63, 321, 530, 265), (321, 85, 300, 530), (299, 531, 319, 83), (61, 320, 531, 299), (320, 84, 311, 531), (275, 532, 318, 67), (69, 317, 532, 275), (317, 88, 303, 532), (278, 533, 317, 69), (71, 316, 533, 278), (316, 89, 304, 533), (281, 534, 316, 71), (73, 315, 534, 281), (315, 90, 305, 534), (284, 535, 315, 73), (75, 314, 535, 284), (314, 91, 306, 535), (287, 536, 314, 75), (77, 312, 536, 287), (312, 92, 307, 536), (300, 537, 336, 84), (85, 337, 537, 300), (337, 97, 324, 537), (421, 538, 412, 137), (70, 277, 538, 421), (277, 68, 420, 538), (297, 539, 299, 83), (82, 298, 539, 297), (298, 60, 266, 539), (294, 540, 296, 81), (80, 295, 540, 294), (295, 82, 297, 540), (290, 541, 312, 77), (79, 313, 541, 290), (313, 93, 308, 541), (291, 542, 293, 79), (78, 292, 542, 291), (292, 80, 294, 542), (288, 543, 290, 77), (76, 289, 543, 288), (289, 78, 291, 543), (285, 544, 287, 75), (74, 286, 544, 285), (286, 76, 288, 544), (282, 545, 284, 73), (72, 283, 545, 282), (283, 74, 285, 545), (279, 546, 281, 71), (70, 280, 546, 279), (280, 72, 282, 546), (276, 547, 278, 69), (68, 277, 547, 276), (277, 70, 279, 547), (273, 548, 275, 67), (66, 274, 548, 273), (274, 68, 276, 548), (270, 549, 272, 65), (64, 271, 549, 270), (271, 66, 273, 549), (267, 550, 269, 63), (62, 268, 550, 267), (268, 64, 270, 550), (258, 551, 243, 52), (40, 219, 551, 258), (219, 39, 263, 551), (256, 552, 246, 55), (43, 222, 552, 256), (222, 42, 262, 552), (252, 553, 249, 58), (46, 225, 553, 252), (225, 45, 261, 553), (263, 554, 242, 51), (39, 218, 554, 263), (218, 38, 260, 554), (262, 555, 245, 54), (42, 221, 555, 262), (221, 41, 259, 555), (261, 556, 248, 57), (45, 224, 556, 261), (224, 44, 257, 556), (260, 557, 241, 50), (38, 217, 557, 260), (217, 37, 255, 557), (254, 558, 251, 48), (36, 227, 558, 254), (227, 47, 253, 558), (259, 559, 244, 53), (41, 220, 559, 259), (220, 40, 258, 559), (257, 560, 247, 56), (44, 223, 560, 257), (223, 43, 256, 560), (255, 561, 240, 49), (37, 216, 561, 255), (216, 36, 254, 561), (266, 562, 265, 61), (60, 264, 562, 266), (264, 62, 267, 562), (234, 563, 226, 47), (35, 202, 563, 234), (202, 34, 239, 563), (232, 564, 219, 40), (28, 195, 564, 232), (195, 27, 238, 564), (230, 565, 222, 43), (31, 198, 565, 230), (198, 30, 237, 565), (239, 566, 225, 46), (34, 201, 566, 239), (201, 33, 236, 566), (238, 567, 218, 39), (27, 194, 567, 238), (194, 26, 235, 567), (237, 568, 221, 42), (30, 197, 568, 237), (197, 29, 233, 568), (236, 569, 224, 45), (33, 200, 569, 236), (200, 32, 231, 569), (235, 570, 217, 38), (26, 193, 570, 235), (193, 25, 229, 570), (228, 571, 227, 36), (24, 203, 571, 228), (203, 35, 234, 571), (233, 572, 220, 41), (29, 196, 572, 233), (196, 28, 232, 572), (231, 573, 223, 44), (32, 199, 573, 231), (199, 31, 230, 573), (253, 574, 250, 59), (47, 226, 574, 253), (226, 46, 252, 574), (215, 575, 201, 34), (21, 185, 575, 215), (185, 19, 205, 575), (214, 576, 193, 26), (5, 161, 576, 214), (161, 3, 213, 576), (211, 577, 202, 35), (23, 188, 577, 211), (188, 21, 215, 577), (210, 578, 194, 27), (7, 164, 578, 210), (164, 5, 214, 578), (213, 579, 192, 25), (3, 157, 579, 213), (157, 1, 212, 579), (212, 580, 203, 24), (1, 191, 580, 212), (191, 23, 211, 580), (209, 581, 195, 28), (9, 167, 581, 209), (167, 7, 210, 581), (208, 582, 196, 29), (11, 170, 582, 208), (170, 9, 209, 582), (207, 583, 197, 30), (13, 173, 583, 207), (173, 11, 208, 583), (206, 584, 198, 31), (15, 176, 584, 206), (176, 13, 207, 584), (204, 585, 199, 32), (17, 179, 585, 204), (179, 15, 206, 585), (229, 586, 216, 37), (25, 192, 586, 229), (192, 24, 228, 586), (190, 587, 158, 0), (22, 189, 587, 190), (189, 23, 191, 587), (187, 588, 189, 22), (20, 186, 588, 187), (186, 21, 188, 588), (205, 589, 200, 33), (19, 182, 589, 205), (182, 17, 204, 589), (184, 590, 186, 20), (18, 183, 590, 184), (183, 19, 185, 590), (181, 591, 183, 18), (16, 180, 591, 181), (180, 17, 182, 591), (178, 592, 180, 16), (14, 177, 592, 178), (177, 15, 179, 592), (175, 593, 177, 14), (12, 174, 593, 175), (174, 13, 176, 593), (172, 594, 174, 12), (10, 171, 594, 172), (171, 11, 173, 594), (169, 595, 171, 10), (8, 168, 595, 169), (168, 9, 170, 595), (166, 596, 168, 8), (6, 165, 596, 166), (165, 7, 167, 596), (163, 597, 165, 6), (4, 162, 597, 163), (162, 5, 164, 597), (160, 598, 162, 4), (2, 159, 598, 160), (159, 3, 161, 598), (156, 599, 159, 2), (0, 158, 599, 156), (158, 1, 157, 599)])
me_cylinder.polygons.foreach_set('use_smooth', [True] * 578)
_uv = me_cylinder.uv_layers.new(name='UVMap')
_uv.uv.foreach_set('vector', [0.5837, 0.5084, 0.587, 0.454, 0.6101, 0.4528, 0.6032, 0.506, 0.6168, 0.5047, 0.6298, 0.4511, 0.6446, 0.4477, 0.6348, 0.5027, 0.7906, 0.05388, 0.7958, 0.1092, 0.7774, 0.1078, 0.7728, 0.05424, 0.7526, 0.05343, 0.7542, 0.1062, 0.7311, 0.1077, 0.7329, 0.05433, 0.7143, 0.05346, 0.7143, 0.1097, 0.6979, 0.111, 0.6958, 0.05503, 0.9693, 0.05781, 0.9733, 0.1124, 0.9519, 0.1093, 0.9496, 0.0568, 0.929, 0.05506, 0.9285, 0.1073, 0.9086, 0.109, 0.9106, 0.05619, 0.2086, 0.07134, 0.2066, 0.1257, 0.1852, 0.1229, 0.1915, 0.06999, 0.17, 0.06577, 0.1635, 0.1184, 0.1399, 0.1155, 0.1471, 0.0637, 0.1291, 0.05976, 0.1204, 0.113, 0.1045, 0.1118, 0.11, 0.05841, 0.1562, 0.1655, 0.1793, 0.1695, 0.1741, 0.2159, 0.1493, 0.2116, 0.5145, 0.5073, 0.5157, 0.4528, 0.5259, 0.4539, 0.5278, 0.5072, 0.545, 0.5088, 0.5434, 0.455, 0.5645, 0.4542, 0.5636, 0.5077, 0.4701, 0.7033, 0.4606, 0.6841, 0.4567, 0.6636, 0.4575, 0.6435, 0.4577, 0.6226, 0.4664, 0.6033, 0.4816, 0.5885, 0.4998, 0.5781, 0.5193, 0.57, 0.5406, 0.5697, 0.5625, 0.5707, 0.5823, 0.5808, 0.5988, 0.5955, 0.6067, 0.616, 0.6129, 0.6361, 0.6129, 0.657, 0.6129, 0.6789, 0.6021, 0.6979, 0.5911, 0.7183, 0.5702, 0.7282, 0.5478, 0.7306, 0.5267, 0.7291, 0.5052, 0.7279, 0.4862, 0.7178, 0.5771, 0.2967, 0.5517, 0.302, 0.5453, 0.2428, 0.5711, 0.2323, 0.199, 0.1729, 0.2249, 0.1779, 0.2132, 0.2233, 0.1962, 0.2195, 0.9253, 0.1559, 0.9485, 0.1565, 0.9454, 0.2021, 0.9202, 0.2006, 0.9726, 0.1579, 0.9947, 0.1612, 0.9951, 0.2075, 0.9685, 0.2056, 0.7077, 0.155, 0.7295, 0.1547, 0.7296, 0.2025, 0.7044, 0.202, 0.7538, 0.1548, 0.7773, 0.1557, 0.7788, 0.2024, 0.7535, 0.2021, 0.5394, 0.4082, 0.5185, 0.408, 0.5157, 0.3608, 0.5343, 0.3619, 0.5849, 0.4072, 0.5621, 0.407, 0.5567, 0.3621, 0.5829, 0.361, 0.7987, 0.156, 0.8147, 0.158, 0.8216, 0.2042, 0.8018, 0.203, 0.07811, 0.1553, 0.0918, 0.157, 0.07854, 0.2018, 0.06566, 0.2008, 0.63, 0.404, 0.6088, 0.4057, 0.6082, 0.3591, 0.6328, 0.3576, 0.1116, 0.1592, 0.1331, 0.1626, 0.1248, 0.2088, 0.1019, 0.2051, 0.4773, 0.2353, 0.4617, 0.2487, 0.4567, 0.2219, 0.4709, 0.2025, 0.8683, 0.2463, 0.8872, 0.2487, 0.8822, 0.2998, 0.8579, 0.2907, 0.6982, 0.2739, 0.7246, 0.2774, 0.7252, 0.3547, 0.6985, 0.3468, 0.528, 0.3074, 0.5077, 0.3112, 0.4972, 0.2628, 0.5225, 0.2522, 0.6263, 0.2852, 0.6035, 0.2908, 0.5964, 0.2214, 0.6213, 0.2132, 0.1428, 0.2518, 0.1687, 0.2583, 0.1597, 0.3031, 0.1358, 0.2939, 0.9655, 0.2669, 0.9889, 0.2755, 0.9834, 0.3428, 0.9571, 0.3309, 0.8008, 0.2803, 0.8252, 0.28, 0.8225, 0.3563, 0.8017, 0.3574, 0.09182, 0.2454, 0.1172, 0.2488, 0.1077, 0.2864, 0.08037, 0.2845, 0.9118, 0.2532, 0.939, 0.2592, 0.9306, 0.3211, 0.9066, 0.3107, 0.7521, 0.279, 0.7779, 0.2808, 0.7788, 0.3584, 0.7506, 0.3563, 0.05503, 0.2464, 0.07136, 0.245, 0.05907, 0.286, 0.04109, 0.2907, 0.3202, 0.573, 0.3374, 0.5715, 0.3471, 0.6202, 0.3286, 0.6215, 0.5679, 0.1671, 0.5383, 0.1875, 0.5379, 0.1259, 0.5649, 0.09533, 0.8561, 0.3249, 0.8768, 0.3377, 0.8736, 0.3765, 0.8493, 0.3561, 0.6874, 0.4323, 0.7151, 0.4444, 0.7182, 0.5378, 0.6891, 0.5189, 0.5141, 0.2045, 0.4961, 0.2213, 0.4925, 0.1827, 0.5132, 0.1543, 0.6252, 0.1289, 0.5956, 0.1449, 0.594, 0.0655, 0.6174, 0.04225, 0.1338, 0.3193, 0.1613, 0.3274, 0.1612, 0.3543, 0.132, 0.3418, 0.9555, 0.3979, 0.9809, 0.4202, 0.9782, 0.4991, 0.9532, 0.4678, 0.8113, 0.4528, 0.8395, 0.4476, 0.8395, 0.5435, 0.8071, 0.5489, 0.07719, 0.3102, 0.1055, 0.3094, 0.1021, 0.3299, 0.06966, 0.3331, 0.9009, 0.3561, 0.9278, 0.3774, 0.9263, 0.4357, 0.8977, 0.4057, 0.7485, 0.4509, 0.7817, 0.4558, 0.7779, 0.5532, 0.7478, 0.5476, 0.3507, 0.04317, 0.3661, 0.04462, 0.3598, 0.09488, 0.3419, 0.09205, 0.3849, 0.04568, 0.403, 0.04936, 0.3982, 0.1001, 0.3799, 0.09699, 0.4189, 0.05098, 0.4344, 0.05282, 0.4295, 0.1031, 0.4154, 0.1012, 0.1407, 0.9512, 0.1311, 0.9496, 0.1316, 0.8989, 0.1451, 0.9007, 0.1112, 0.9473, 0.09642, 0.9467, 0.09935, 0.8981, 0.1155, 0.8988, 0.07844, 0.9474, 0.06042, 0.9468, 0.06025, 0.8986, 0.08158, 0.8987, 0.0449, 0.9478, 0.03087, 0.9481, 0.02666, 0.9009, 0.04069, 0.8999, 0.7001, 0.6175, 0.7142, 0.6181, 0.7151, 0.6648, 0.6971, 0.6642, 0.732, 0.6175, 0.751, 0.6173, 0.752, 0.665, 0.7331, 0.6647, 0.6944, 0.7059, 0.6928, 0.7477, 0.6764, 0.7473, 0.6784, 0.7056, 0.7681, 0.616, 0.7829, 0.6158, 0.7814, 0.664, 0.7676, 0.6641, 0.2846, 0.575, 0.3026, 0.5746, 0.3095, 0.6234, 0.2905, 0.6236, 0.3848, 0.6001, 0.3926, 0.5992, 0.395, 0.611, 0.3881, 0.6123, 0.3376, 0.7617, 0.3401, 0.8186, 0.3147, 0.8122, 0.3144, 0.7591, 0.04179, 0.8585, 0.0378, 0.817, 0.05926, 0.8154, 0.05898, 0.8573, 0.08079, 0.857, 0.08015, 0.8151, 0.1004, 0.8148, 0.1013, 0.8564, 0.12, 0.8571, 0.1221, 0.8153, 0.1374, 0.8159, 0.1325, 0.8572, 0.1454, 0.8588, 0.1556, 0.8173, 0.1652, 0.8186, 0.1579, 0.8601, 0.4147, 0.1427, 0.4135, 0.1847, 0.3905, 0.1826, 0.396, 0.1411, 0.2912, 0.6654, 0.2934, 0.707, 0.2737, 0.7074, 0.2723, 0.6658, 0.3321, 0.6632, 0.3344, 0.7047, 0.3142, 0.7064, 0.3117, 0.6651, 0.375, 0.1384, 0.3702, 0.1801, 0.3489, 0.1777, 0.3535, 0.136, 0.7714, 0.706, 0.7756, 0.7474, 0.7542, 0.7484, 0.7519, 0.707, 0.3693, 0.6586, 0.3751, 0.7002, 0.3572, 0.7031, 0.3516, 0.6616, 0.7332, 0.7067, 0.733, 0.7482, 0.7115, 0.7484, 0.7135, 0.7069, 0.7786, 0.8653, 0.7848, 0.9009, 0.7585, 0.8873, 0.7549, 0.8553, 0.0354, 0.7754, 0.02684, 0.7343, 0.04833, 0.7267, 0.05467, 0.7711, 0.1475, 0.7536, 0.1512, 0.6897, 0.1642, 0.685, 0.1612, 0.7519, 0.2914, 0.7558, 0.2881, 0.805, 0.2669, 0.7967, 0.2704, 0.7519, 0.321, 0.2382, 0.3084, 0.301, 0.2879, 0.2921, 0.3007, 0.2324, 0.6916, 0.7853, 0.6834, 0.8221, 0.6607, 0.8232, 0.6727, 0.7857, 0.1177, 0.7587, 0.1161, 0.702, 0.1361, 0.6942, 0.1354, 0.7551, 0.3614, 0.2476, 0.3527, 0.315, 0.3292, 0.31, 0.3387, 0.2438, 0.7325, 0.7861, 0.7319, 0.8228, 0.7087, 0.8208, 0.7125, 0.7856, 0.07691, 0.7666, 0.0738, 0.718, 0.09762, 0.7093, 0.09774, 0.7621, 0.4068, 0.2524, 0.3975, 0.3197, 0.3751, 0.3196, 0.3851, 0.2516, 0.7731, 0.7894, 0.7754, 0.8305, 0.7537, 0.8253, 0.7541, 0.7871, 0.3405, 0.8836, 0.3523, 0.9482, 0.3245, 0.9266, 0.3169, 0.8698, 0.02584, 0.6998, 0.02967, 0.6646, 0.05132, 0.6437, 0.04912, 0.6851, 0.4277, 0.3935, 0.4311, 0.4729, 0.4109, 0.4905, 0.4071, 0.4047, 0.2941, 0.8533, 0.2984, 0.9021, 0.2738, 0.8808, 0.2675, 0.8382, 0.2965, 0.3796, 0.2815, 0.4573, 0.2631, 0.4378, 0.2752, 0.3648, 0.6818, 0.8481, 0.68, 0.8727, 0.6606, 0.8829, 0.6631, 0.8533, 0.1211, 0.6363, 0.1214, 0.5701, 0.1424, 0.5461, 0.1417, 0.6202, 0.3417, 0.4018, 0.3314, 0.4887, 0.305, 0.4798, 0.3185, 0.3952, 0.7326, 0.8491, 0.7345, 0.8771, 0.7082, 0.8728, 0.7075, 0.846, 0.07398, 0.669, 0.07828, 0.6205, 0.1007, 0.5936, 0.09708, 0.6514, 0.3888, 0.4069, 0.3831, 0.4943, 0.3584, 0.4991, 0.3678, 0.4095, 0.3822, 0.5052, 0.3831, 0.4943, 0.4109, 0.4905, 0.4109, 0.4989, 0.2526, 0.865, 0.2556, 0.8599, 0.2738, 0.8808, 0.2694, 0.8868, 0.3508, 0.9551, 0.3523, 0.9482, 0.3751, 0.9716, 0.3751, 0.9799, 0.02783, 0.6604, 0.02967, 0.6646, 0.008472, 0.6821, 0.004879, 0.6799, 0.1646, 0.5241, 0.1652, 0.5315, 0.1424, 0.5461, 0.1428, 0.5376, 0.2968, 0.9076, 0.2984, 0.9021, 0.3245, 0.9266, 0.3235, 0.9321, 0.279, 0.4647, 0.2815, 0.4573, 0.305, 0.4798, 0.3013, 0.4902, 0.8222, 0.6586, 0.822, 0.6586, 0.8274, 0.6868, 0.8213, 0.6876, 0.12, 0.5621, 0.1214, 0.5701, 0.1007, 0.5936, 0.09955, 0.5873, 0.3293, 0.4983, 0.3314, 0.4887, 0.3584, 0.4991, 0.3576, 0.5079, 0.8322, 0.7126, 0.8353, 0.7121, 0.8476, 0.7332, 0.8406, 0.7371, 0.07762, 0.6163, 0.07828, 0.6205, 0.05132, 0.6437, 0.0495, 0.64, 0.2157, 0.4476, 0.2095, 0.4528, 0.1995, 0.4238, 0.2043, 0.4156, 0.06681, 0.3499, 0.07147, 0.3643, 0.04451, 0.366, 0.04001, 0.3516, 0.2149, 0.6368, 0.2129, 0.6354, 0.2132, 0.61, 0.2149, 0.61, 0.2235, 0.5092, 0.2124, 0.5144, 0.218, 0.4837, 0.2249, 0.477, 0.1298, 0.3534, 0.1286, 0.3635, 0.09872, 0.3564, 0.09976, 0.3425, 0.6159, 0.03641, 0.6154, 0.03287, 0.6343, 0.004865, 0.6412, 0.009325, 0.6392, 0.5697, 0.6449, 0.5727, 0.6296, 0.5999, 0.6253, 0.5969, 0.1867, 0.6383, 0.1886, 0.6334, 0.2032, 0.6618, 0.1989, 0.6669, 0.1817, 0.3921, 0.1768, 0.4021, 0.1557, 0.3774, 0.1574, 0.3653, 0.6226, 0.6237, 0.6294, 0.6258, 0.6302, 0.6541, 0.6231, 0.6534, 0.0206, 0.37, 0.02627, 0.3831, 0.007145, 0.4004, 0.004879, 0.3868, 0.175, 0.5791, 0.1819, 0.579, 0.1792, 0.608, 0.1757, 0.6089, 0.4018, 0.5982, 0.4118, 0.5984, 0.4123, 0.6089, 0.4035, 0.6104, 0.5931, 0.8001, 0.5861, 0.8009, 0.5905, 0.7888, 0.5963, 0.7892, 0.6113, 0.7994, 0.6009, 0.7987, 0.6036, 0.7906, 0.6126, 0.7911, 0.4222, 0.6001, 0.4314, 0.5997, 0.4323, 0.608, 0.4227, 0.6089, 0.5817, 0.7994, 0.5764, 0.7972, 0.5798, 0.7855, 0.5852, 0.7868, 0.6317, 0.8009, 0.622, 0.8004, 0.6229, 0.7924, 0.6334, 0.7927, 0.4173, 0.7288, 0.4089, 0.7281, 0.4087, 0.7179, 0.4173, 0.7176, 0.3992, 0.7277, 0.3896, 0.7283, 0.3911, 0.7176, 0.3996, 0.7172, 0.3921, 0.5329, 0.399, 0.5303, 0.4036, 0.5418, 0.3971, 0.5439, 0.408, 0.5279, 0.4165, 0.5265, 0.418, 0.5391, 0.411, 0.5409, 0.4249, 0.5261, 0.4337, 0.5253, 0.4315, 0.538, 0.4243, 0.5389, 0.4275, 0.5658, 0.4339, 0.5649, 0.4342, 0.588, 0.4289, 0.5872, 0.4245, 0.635, 0.4323, 0.6339, 0.4271, 0.66, 0.422, 0.6607, 0.4174, 0.6911, 0.4091, 0.6915, 0.4068, 0.6712, 0.4117, 0.6705, 0.4148, 0.5676, 0.4215, 0.566, 0.4237, 0.5855, 0.4195, 0.5845, 0.4072, 0.6369, 0.4161, 0.6354, 0.4162, 0.66, 0.4102, 0.6596, 0.2044, 0.6766, 0.2129, 0.678, 0.2067, 0.69, 0.2018, 0.6886, 0.6162, 0.7651, 0.6079, 0.7645, 0.6136, 0.7413, 0.6194, 0.7404, 0.4016, 0.5703, 0.407, 0.5686, 0.4159, 0.5854, 0.4125, 0.5861, 0.3937, 0.6382, 0.3995, 0.6371, 0.4047, 0.6597, 0.4, 0.6602, 0.6013, 0.7631, 0.5941, 0.762, 0.605, 0.7415, 0.6091, 0.742, 0.6336, 0.7669, 0.6252, 0.7666, 0.6257, 0.7404, 0.6313, 0.7405, 0.4009, 0.6911, 0.3937, 0.6914, 0.3977, 0.673, 0.402, 0.6721, 0.186, 0.6904, 0.1916, 0.6894, 0.1967, 0.6882, 0.2018, 0.6886, 0.2067, 0.69, 0.2108, 0.693, 0.2138, 0.697, 0.2152, 0.7016, 0.2153, 0.7062, 0.2141, 0.7104, 0.2127, 0.7141, 0.2108, 0.7176, 0.2085, 0.7213, 0.2054, 0.7253, 0.2008, 0.7278, 0.1955, 0.7278, 0.1901, 0.7268, 0.1854, 0.7241, 0.1802, 0.7211, 0.177, 0.716, 0.175, 0.7102, 0.1753, 0.704, 0.1766, 0.698, 0.1811, 0.6936, 0.4091, 0.6915, 0.4009, 0.6911, 0.402, 0.6721, 0.4068, 0.6712, 0.4087, 0.7179, 0.3996, 0.7172, 0.4009, 0.6911, 0.4091, 0.6915, 0.3996, 0.7172, 0.3911, 0.7176, 0.3937, 0.6914, 0.4009, 0.6911, 0.6413, 0.7679, 0.6336, 0.7669, 0.6313, 0.7405, 0.6361, 0.7416, 0.6413, 0.7938, 0.6334, 0.7927, 0.6336, 0.7669, 0.6413, 0.7679, 0.6334, 0.7927, 0.6229, 0.7924, 0.6252, 0.7666, 0.6336, 0.7669, 0.6079, 0.7645, 0.6013, 0.7631, 0.6091, 0.742, 0.6136, 0.7413, 0.6036, 0.7906, 0.5963, 0.7892, 0.6013, 0.7631, 0.6079, 0.7645, 0.5963, 0.7892, 0.5905, 0.7888, 0.5941, 0.762, 0.6013, 0.7631, 0.4339, 0.5649, 0.4402, 0.5653, 0.4384, 0.5884, 0.4342, 0.588, 0.4315, 0.538, 0.4397, 0.5386, 0.4402, 0.5653, 0.4339, 0.5649, 0.3881, 0.6123, 0.395, 0.611, 0.3995, 0.6371, 0.3937, 0.6382, 0.3937, 0.6914, 0.3868, 0.6904, 0.3942, 0.6743, 0.3977, 0.673, 0.3911, 0.7176, 0.3848, 0.7172, 0.3868, 0.6904, 0.3937, 0.6914, 0.3971, 0.5439, 0.4036, 0.5418, 0.407, 0.5686, 0.4016, 0.5703, 0.6252, 0.7666, 0.6162, 0.7651, 0.6194, 0.7404, 0.6257, 0.7404, 0.6229, 0.7924, 0.6126, 0.7911, 0.6162, 0.7651, 0.6252, 0.7666, 0.6126, 0.7911, 0.6036, 0.7906, 0.6079, 0.7645, 0.6162, 0.7651, 0.5941, 0.762, 0.5886, 0.7601, 0.6021, 0.7407, 0.605, 0.7415, 0.5905, 0.7888, 0.5852, 0.7868, 0.5886, 0.7601, 0.5941, 0.762, 0.5852, 0.7868, 0.5798, 0.7855, 0.5842, 0.7592, 0.5886, 0.7601, 0.3995, 0.6371, 0.4072, 0.6369, 0.4102, 0.6596, 0.4047, 0.6597, 0.395, 0.611, 0.4035, 0.6104, 0.4072, 0.6369, 0.3995, 0.6371, 0.4035, 0.6104, 0.4123, 0.6089, 0.4161, 0.6354, 0.4072, 0.6369, 0.407, 0.5686, 0.4148, 0.5676, 0.4195, 0.5845, 0.4159, 0.5854, 0.4036, 0.5418, 0.411, 0.5409, 0.4148, 0.5676, 0.407, 0.5686, 0.411, 0.5409, 0.418, 0.5391, 0.4215, 0.566, 0.4148, 0.5676, 0.4245, 0.6917, 0.4174, 0.6911, 0.4117, 0.6705, 0.416, 0.6704, 0.4238, 0.7185, 0.4173, 0.7176, 0.4174, 0.6911, 0.4245, 0.6917, 0.4173, 0.7176, 0.4087, 0.7179, 0.4091, 0.6915, 0.4174, 0.6911, 0.4161, 0.6354, 0.4245, 0.635, 0.422, 0.6607, 0.4162, 0.66, 0.4123, 0.6089, 0.4227, 0.6089, 0.4245, 0.635, 0.4161, 0.6354, 0.4227, 0.6089, 0.4323, 0.608, 0.4323, 0.6339, 0.4245, 0.635, 0.4215, 0.566, 0.4275, 0.5658, 0.4289, 0.5872, 0.4237, 0.5855, 0.418, 0.5391, 0.4243, 0.5389, 0.4275, 0.5658, 0.4215, 0.566, 0.4243, 0.5389, 0.4315, 0.538, 0.4339, 0.5649, 0.4275, 0.5658, 0.4165, 0.5265, 0.4249, 0.5261, 0.4243, 0.5389, 0.418, 0.5391, 0.5094, 0.7488, 0.5208, 0.7537, 0.5154, 0.7658, 0.5073, 0.7623, 0.5208, 0.7537, 0.5324, 0.7583, 0.524, 0.7689, 0.5154, 0.7658, 0.399, 0.5303, 0.408, 0.5279, 0.411, 0.5409, 0.4036, 0.5418, 0.4844, 0.7508, 0.497, 0.7493, 0.4985, 0.7639, 0.4893, 0.7635, 0.497, 0.7493, 0.5094, 0.7488, 0.5073, 0.7623, 0.4985, 0.7639, 0.3848, 0.5353, 0.3921, 0.5329, 0.3971, 0.5439, 0.3897, 0.5456, 0.4658, 0.7673, 0.475, 0.7594, 0.4815, 0.7684, 0.4735, 0.7735, 0.475, 0.7594, 0.4844, 0.7508, 0.4893, 0.7635, 0.4815, 0.7684, 0.4089, 0.7281, 0.3992, 0.7277, 0.3996, 0.7172, 0.4087, 0.7179, 0.4571, 0.7897, 0.4617, 0.7788, 0.4687, 0.7819, 0.465, 0.7908, 0.4617, 0.7788, 0.4658, 0.7673, 0.4735, 0.7735, 0.4687, 0.7819, 0.4245, 0.7307, 0.4173, 0.7288, 0.4173, 0.7176, 0.4238, 0.7185, 0.457, 0.8141, 0.4567, 0.8015, 0.4665, 0.8004, 0.4693, 0.8093, 0.4567, 0.8015, 0.4571, 0.7897, 0.465, 0.7908, 0.4665, 0.8004, 0.6403, 0.8021, 0.6317, 0.8009, 0.6334, 0.7927, 0.6413, 0.7938, 0.5382, 0.8242, 0.5293, 0.8319, 0.527, 0.8291, 0.5349, 0.8218, 0.5293, 0.8319, 0.5194, 0.8381, 0.5178, 0.8347, 0.527, 0.8291, 0.5861, 0.8009, 0.5817, 0.7994, 0.5852, 0.7868, 0.5905, 0.7888, 0.4714, 0.8352, 0.4635, 0.8249, 0.4756, 0.816, 0.4809, 0.8233, 0.4635, 0.8249, 0.457, 0.8141, 0.4693, 0.8093, 0.4756, 0.816, 0.4118, 0.5984, 0.4222, 0.6001, 0.4227, 0.6089, 0.4123, 0.6089, 0.5503, 0.8029, 0.5441, 0.814, 0.5391, 0.812, 0.5399, 0.8016, 0.5441, 0.814, 0.5382, 0.8242, 0.5349, 0.8218, 0.5391, 0.812, 0.622, 0.8004, 0.6113, 0.7994, 0.6126, 0.7911, 0.6229, 0.7924, 0.5194, 0.8381, 0.5079, 0.8412, 0.5071, 0.8358, 0.5178, 0.8347, 0.6108, 0.8052, 0.5984, 0.8054, 0.6009, 0.7987, 0.6113, 0.7994, 0.6009, 0.7987, 0.5931, 0.8001, 0.5963, 0.7892, 0.6036, 0.7906, 0.4957, 0.843, 0.4837, 0.8395, 0.4883, 0.8288, 0.4967, 0.8358, 0.4837, 0.8395, 0.4714, 0.8352, 0.4809, 0.8233, 0.4883, 0.8288, 0.3926, 0.5992, 0.4018, 0.5982, 0.4035, 0.6104, 0.395, 0.611, 0.5476, 0.7781, 0.5485, 0.7907, 0.5369, 0.7921, 0.5358, 0.7829, 0.5485, 0.7907, 0.5503, 0.8029, 0.5399, 0.8016, 0.5369, 0.7921, 0.7478, 0.5476, 0.7469, 0.5555, 0.7176, 0.5429, 0.7182, 0.5378, 0.7779, 0.5532, 0.7777, 0.5547, 0.7469, 0.5555, 0.7478, 0.5476, 0.1833, 0.5489, 0.1827, 0.5486, 0.1819, 0.579, 0.175, 0.5791, 0.4709, 0.2025, 0.4722, 0.1888, 0.4908, 0.1722, 0.4925, 0.1827, 0.03947, 0.3369, 0.04001, 0.3516, 0.0206, 0.37, 0.01869, 0.3561, 0.04001, 0.3516, 0.04451, 0.366, 0.02627, 0.3831, 0.0206, 0.37, 0.5649, 0.09533, 0.563, 0.08656, 0.5913, 0.05774, 0.594, 0.0655, 0.5379, 0.1259, 0.5377, 0.1172, 0.563, 0.08656, 0.5649, 0.09533, 0.6253, 0.5969, 0.6296, 0.5999, 0.6294, 0.6258, 0.6226, 0.6237, 0.1876, 0.3801, 0.1817, 0.3921, 0.1574, 0.3653, 0.1612, 0.3543, 0.2081, 0.4051, 0.2043, 0.4156, 0.1817, 0.3921, 0.1876, 0.3801, 0.2043, 0.4156, 0.1995, 0.4238, 0.1768, 0.4021, 0.1817, 0.3921, 0.9951, 0.5244, 0.9925, 0.5307, 0.9748, 0.5065, 0.9782, 0.4991, 0.7182, 0.5378, 0.7176, 0.5429, 0.6894, 0.5255, 0.6891, 0.5189, 0.1757, 0.6089, 0.1792, 0.608, 0.1886, 0.6334, 0.1867, 0.6383, 0.5132, 0.1543, 0.5119, 0.1436, 0.5377, 0.1172, 0.5379, 0.1259, 0.4925, 0.1827, 0.4908, 0.1722, 0.5119, 0.1436, 0.5132, 0.1543, 0.4908, 0.1722, 0.4911, 0.1586, 0.5143, 0.1332, 0.5119, 0.1436, 0.6174, 0.04225, 0.6159, 0.03641, 0.6412, 0.009325, 0.6464, 0.0172, 0.594, 0.0655, 0.5913, 0.05774, 0.6159, 0.03641, 0.6174, 0.04225, 0.6231, 0.6534, 0.6302, 0.6541, 0.6449, 0.6788, 0.6412, 0.6791, 0.132, 0.3418, 0.1298, 0.3534, 0.09976, 0.3425, 0.1021, 0.3299, 0.1612, 0.3543, 0.1574, 0.3653, 0.1298, 0.3534, 0.132, 0.3418, 0.1574, 0.3653, 0.1557, 0.3774, 0.1286, 0.3635, 0.1298, 0.3534, 0.9532, 0.4678, 0.9476, 0.4781, 0.9242, 0.445, 0.9263, 0.4357, 0.9782, 0.4991, 0.9748, 0.5065, 0.9476, 0.4781, 0.9532, 0.4678, 0.9748, 0.5065, 0.9715, 0.5125, 0.9445, 0.4859, 0.9476, 0.4781, 0.4466, 0.6288, 0.4421, 0.6276, 0.446, 0.5982, 0.4466, 0.5982, 0.8395, 0.5435, 0.8368, 0.5517, 0.8044, 0.552, 0.8071, 0.5489, 0.2216, 0.5596, 0.2129, 0.5554, 0.2206, 0.5241, 0.2216, 0.5249, 0.06966, 0.3331, 0.06681, 0.3499, 0.04001, 0.3516, 0.03947, 0.3369, 0.1021, 0.3299, 0.09976, 0.3425, 0.06681, 0.3499, 0.06966, 0.3331, 0.09976, 0.3425, 0.09872, 0.3564, 0.07147, 0.3643, 0.06681, 0.3499, 0.224, 0.438, 0.2157, 0.4476, 0.2043, 0.4156, 0.2081, 0.4051, 0.9263, 0.4357, 0.9242, 0.445, 0.8966, 0.4171, 0.8977, 0.4057, 0.2249, 0.477, 0.218, 0.4837, 0.2095, 0.4528, 0.2157, 0.4476, 0.8841, 0.5746, 0.885, 0.5765, 0.8591, 0.5892, 0.8581, 0.5848, 0.9082, 0.5652, 0.9072, 0.5714, 0.885, 0.5765, 0.8841, 0.5746, 0.09955, 0.5873, 0.1007, 0.5936, 0.07828, 0.6205, 0.07762, 0.6163, 0.8233, 0.7156, 0.8322, 0.7126, 0.8406, 0.7371, 0.8335, 0.7436, 0.8145, 0.6883, 0.8213, 0.6876, 0.8322, 0.7126, 0.8233, 0.7156, 0.7065, 0.8765, 0.7082, 0.8728, 0.7345, 0.8771, 0.7337, 0.882, 0.1983, 0.5241, 0.2032, 0.526, 0.1869, 0.5501, 0.1827, 0.5486, 0.2977, 0.5011, 0.3013, 0.4902, 0.3293, 0.4983, 0.3297, 0.5041, 0.3013, 0.4902, 0.305, 0.4798, 0.3314, 0.4887, 0.3293, 0.4983, 0.2124, 0.5144, 0.2057, 0.5052, 0.2122, 0.4788, 0.218, 0.4837, 0.2206, 0.6003, 0.2142, 0.5971, 0.2129, 0.5706, 0.2206, 0.5694, 0.1428, 0.5376, 0.1424, 0.5461, 0.1214, 0.5701, 0.12, 0.5621, 0.8205, 0.6584, 0.8222, 0.6586, 0.8213, 0.6876, 0.8145, 0.6883, 0.8232, 0.63, 0.8269, 0.6326, 0.8222, 0.6586, 0.8205, 0.6584, 0.8269, 0.6326, 0.8312, 0.6341, 0.822, 0.6586, 0.8222, 0.6586, 0.2782, 0.4723, 0.279, 0.4647, 0.3013, 0.4902, 0.2977, 0.5011, 0.2555, 0.4505, 0.2588, 0.4452, 0.279, 0.4647, 0.2782, 0.4723, 0.2588, 0.4452, 0.2631, 0.4378, 0.2815, 0.4573, 0.279, 0.4647, 0.2941, 0.9143, 0.2968, 0.9076, 0.3235, 0.9321, 0.325, 0.9366, 0.8776, 0.7821, 0.8798, 0.7731, 0.9082, 0.7827, 0.906, 0.7876, 0.2694, 0.8868, 0.2738, 0.8808, 0.2984, 0.9021, 0.2968, 0.9076, 0.4294, 0.4867, 0.4309, 0.4802, 0.4413, 0.4653, 0.447, 0.4725, 0.4109, 0.5081, 0.4109, 0.4989, 0.4309, 0.4802, 0.4294, 0.4867, 0.4109, 0.4989, 0.4109, 0.4905, 0.4311, 0.4729, 0.4309, 0.4802, 0.8395, 0.6079, 0.8438, 0.6112, 0.8269, 0.6326, 0.8232, 0.63, 0.8581, 0.5848, 0.8591, 0.5892, 0.8438, 0.6112, 0.8395, 0.6079, 0.0495, 0.64, 0.05132, 0.6437, 0.02967, 0.6646, 0.02783, 0.6604, 0.2439, 0.4223, 0.2478, 0.4156, 0.2588, 0.4452, 0.2555, 0.4505, 0.2346, 0.392, 0.2376, 0.3879, 0.2478, 0.4156, 0.2439, 0.4223, 0.3235, 0.9321, 0.3245, 0.9266, 0.3523, 0.9482, 0.3508, 0.9551, 0.8559, 0.7624, 0.8611, 0.7562, 0.8798, 0.7731, 0.8776, 0.7821, 0.8335, 0.7436, 0.8406, 0.7371, 0.8611, 0.7562, 0.8559, 0.7624, 0.2346, 0.8484, 0.242, 0.8437, 0.2556, 0.8599, 0.2526, 0.865, 0.3842, 0.5156, 0.3822, 0.5052, 0.4109, 0.4989, 0.4109, 0.5081, 0.1827, 0.5486, 0.1869, 0.5501, 0.1889, 0.5801, 0.1819, 0.579, 0.3576, 0.5079, 0.3584, 0.4991, 0.3831, 0.4943, 0.3822, 0.5052, 0.3975, 0.3197, 0.3888, 0.4069, 0.3678, 0.4095, 0.3751, 0.3196, 0.4199, 0.3197, 0.4071, 0.4047, 0.3888, 0.4069, 0.3975, 0.3197, 0.4071, 0.4047, 0.4109, 0.4905, 0.3831, 0.4943, 0.3888, 0.4069, 0.0738, 0.718, 0.07398, 0.669, 0.09708, 0.6514, 0.09762, 0.7093, 0.04833, 0.7267, 0.04912, 0.6851, 0.07398, 0.669, 0.0738, 0.718, 0.04912, 0.6851, 0.05132, 0.6437, 0.07828, 0.6205, 0.07398, 0.669, 0.7319, 0.8228, 0.7326, 0.8491, 0.7075, 0.846, 0.7087, 0.8208, 0.7537, 0.8253, 0.7549, 0.8553, 0.7326, 0.8491, 0.7319, 0.8228, 0.7549, 0.8553, 0.7585, 0.8873, 0.7345, 0.8771, 0.7326, 0.8491, 0.3527, 0.315, 0.3417, 0.4018, 0.3185, 0.3952, 0.3292, 0.31, 0.3751, 0.3196, 0.3678, 0.4095, 0.3417, 0.4018, 0.3527, 0.315, 0.3678, 0.4095, 0.3584, 0.4991, 0.3314, 0.4887, 0.3417, 0.4018, 0.1161, 0.702, 0.1211, 0.6363, 0.1417, 0.6202, 0.1361, 0.6942, 0.09762, 0.7093, 0.09708, 0.6514, 0.1211, 0.6363, 0.1161, 0.702, 0.09708, 0.6514, 0.1007, 0.5936, 0.1214, 0.5701, 0.1211, 0.6363, 0.6834, 0.8221, 0.6818, 0.8481, 0.6631, 0.8533, 0.6607, 0.8232, 0.7087, 0.8208, 0.7075, 0.846, 0.6818, 0.8481, 0.6834, 0.8221, 0.7075, 0.846, 0.7082, 0.8728, 0.68, 0.8727, 0.6818, 0.8481, 0.3084, 0.301, 0.2965, 0.3796, 0.2752, 0.3648, 0.2879, 0.2921, 0.3292, 0.31, 0.3185, 0.3952, 0.2965, 0.3796, 0.3084, 0.301, 0.3185, 0.3952, 0.305, 0.4798, 0.2815, 0.4573, 0.2965, 0.3796, 0.2881, 0.805, 0.2941, 0.8533, 0.2675, 0.8382, 0.2669, 0.7967, 0.3147, 0.8122, 0.3169, 0.8698, 0.2941, 0.8533, 0.2881, 0.805, 0.3169, 0.8698, 0.3245, 0.9266, 0.2984, 0.9021, 0.2941, 0.8533, 0.4325, 0.3141, 0.4277, 0.3935, 0.4071, 0.4047, 0.4199, 0.3197, 0.4417, 0.3085, 0.4445, 0.3827, 0.4277, 0.3935, 0.4325, 0.3141, 0.1417, 0.6202, 0.1424, 0.5461, 0.1652, 0.5315, 0.1525, 0.6102, 0.02684, 0.7343, 0.02584, 0.6998, 0.04912, 0.6851, 0.04833, 0.7267, 0.00792, 0.7417, 0.006448, 0.712, 0.02584, 0.6998, 0.02684, 0.7343, 0.006448, 0.712, 0.008472, 0.6821, 0.02967, 0.6646, 0.02584, 0.6998, 0.3401, 0.8186, 0.3405, 0.8836, 0.3169, 0.8698, 0.3147, 0.8122, 0.3632, 0.8246, 0.368, 0.8981, 0.3405, 0.8836, 0.3401, 0.8186, 0.368, 0.8981, 0.3751, 0.9716, 0.3523, 0.9482, 0.3405, 0.8836, 0.7756, 0.7474, 0.7731, 0.7894, 0.7541, 0.7871, 0.7542, 0.7484, 0.7912, 0.7472, 0.7954, 0.7914, 0.7731, 0.7894, 0.7756, 0.7474, 0.7954, 0.7914, 0.7999, 0.8358, 0.7754, 0.8305, 0.7731, 0.7894, 0.4135, 0.1847, 0.4068, 0.2524, 0.3851, 0.2516, 0.3905, 0.1826, 0.4317, 0.1865, 0.4233, 0.2528, 0.4068, 0.2524, 0.4135, 0.1847, 0.4233, 0.2528, 0.4199, 0.3197, 0.3975, 0.3197, 0.4068, 0.2524, 0.08015, 0.8151, 0.07691, 0.7666, 0.09774, 0.7621, 0.1004, 0.8148, 0.05926, 0.8154, 0.05467, 0.7711, 0.07691, 0.7666, 0.08015, 0.8151, 0.05467, 0.7711, 0.04833, 0.7267, 0.0738, 0.718, 0.07691, 0.7666, 0.733, 0.7482, 0.7325, 0.7861, 0.7125, 0.7856, 0.7115, 0.7484, 0.7542, 0.7484, 0.7541, 0.7871, 0.7325, 0.7861, 0.733, 0.7482, 0.7541, 0.7871, 0.7537, 0.8253, 0.7319, 0.8228, 0.7325, 0.7861, 0.3702, 0.1801, 0.3614, 0.2476, 0.3387, 0.2438, 0.3489, 0.1777, 0.3905, 0.1826, 0.3851, 0.2516, 0.3614, 0.2476, 0.3702, 0.1801, 0.3851, 0.2516, 0.3751, 0.3196, 0.3527, 0.315, 0.3614, 0.2476, 0.1221, 0.8153, 0.1177, 0.7587, 0.1354, 0.7551, 0.1374, 0.8159, 0.1004, 0.8148, 0.09774, 0.7621, 0.1177, 0.7587, 0.1221, 0.8153, 0.09774, 0.7621, 0.09762, 0.7093, 0.1161, 0.702, 0.1177, 0.7587, 0.6928, 0.7477, 0.6916, 0.7853, 0.6727, 0.7857, 0.6764, 0.7473, 0.7115, 0.7484, 0.7125, 0.7856, 0.6916, 0.7853, 0.6928, 0.7477, 0.7125, 0.7856, 0.7087, 0.8208, 0.6834, 0.8221, 0.6916, 0.7853, 0.3279, 0.1747, 0.321, 0.2382, 0.3007, 0.2324, 0.3102, 0.1723, 0.3489, 0.1777, 0.3387, 0.2438, 0.321, 0.2382, 0.3279, 0.1747, 0.3387, 0.2438, 0.3292, 0.31, 0.3084, 0.301, 0.321, 0.2382, 0.2934, 0.707, 0.2914, 0.7558, 0.2704, 0.7519, 0.2737, 0.7074, 0.3142, 0.7064, 0.3144, 0.7591, 0.2914, 0.7558, 0.2934, 0.707, 0.3144, 0.7591, 0.3147, 0.8122, 0.2881, 0.805, 0.2914, 0.7558, 0.1556, 0.8173, 0.1475, 0.7536, 0.1612, 0.7519, 0.1652, 0.8186, 0.1374, 0.8159, 0.1354, 0.7551, 0.1475, 0.7536, 0.1556, 0.8173, 0.1354, 0.7551, 0.1361, 0.6942, 0.1512, 0.6897, 0.1475, 0.7536, 0.0378, 0.817, 0.0354, 0.7754, 0.05467, 0.7711, 0.05926, 0.8154, 0.02344, 0.8177, 0.01759, 0.7795, 0.0354, 0.7754, 0.0378, 0.817, 0.01759, 0.7795, 0.00792, 0.7417, 0.02684, 0.7343, 0.0354, 0.7754, 0.7754, 0.8305, 0.7786, 0.8653, 0.7549, 0.8553, 0.7537, 0.8253, 0.7999, 0.8358, 0.8047, 0.877, 0.7786, 0.8653, 0.7754, 0.8305, 0.8047, 0.877, 0.8047, 0.9202, 0.7848, 0.9009, 0.7786, 0.8653, 0.7331, 0.6647, 0.7332, 0.7067, 0.7135, 0.7069, 0.7151, 0.6648, 0.752, 0.665, 0.7519, 0.707, 0.7332, 0.7067, 0.7331, 0.6647, 0.7519, 0.707, 0.7542, 0.7484, 0.733, 0.7482, 0.7332, 0.7067, 0.3644, 0.6171, 0.3693, 0.6586, 0.3516, 0.6616, 0.3471, 0.6202, 0.3598, 0.09488, 0.3535, 0.136, 0.3353, 0.1334, 0.3419, 0.09205, 0.3535, 0.136, 0.3489, 0.1777, 0.3279, 0.1747, 0.3353, 0.1334, 0.7676, 0.6641, 0.7714, 0.706, 0.7519, 0.707, 0.752, 0.665, 0.7814, 0.664, 0.7899, 0.7054, 0.7714, 0.706, 0.7676, 0.6641, 0.7899, 0.7054, 0.7912, 0.7472, 0.7756, 0.7474, 0.7714, 0.706, 0.3799, 0.09699, 0.375, 0.1384, 0.3535, 0.136, 0.3598, 0.09488, 0.3982, 0.1001, 0.396, 0.1411, 0.375, 0.1384, 0.3799, 0.09699, 0.396, 0.1411, 0.3905, 0.1826, 0.3702, 0.1801, 0.375, 0.1384, 0.3286, 0.6215, 0.3321, 0.6632, 0.3117, 0.6651, 0.3095, 0.6234, 0.3471, 0.6202, 0.3516, 0.6616, 0.3321, 0.6632, 0.3286, 0.6215, 0.3516, 0.6616, 0.3572, 0.7031, 0.3344, 0.7047, 0.3321, 0.6632, 0.2905, 0.6236, 0.2912, 0.6654, 0.2723, 0.6658, 0.2763, 0.6235, 0.3095, 0.6234, 0.3117, 0.6651, 0.2912, 0.6654, 0.2905, 0.6236, 0.3117, 0.6651, 0.3142, 0.7064, 0.2934, 0.707, 0.2912, 0.6654, 0.4154, 0.1012, 0.4147, 0.1427, 0.396, 0.1411, 0.3982, 0.1001, 0.4295, 0.1031, 0.4307, 0.1446, 0.4147, 0.1427, 0.4154, 0.1012, 0.4307, 0.1446, 0.4317, 0.1865, 0.4135, 0.1847, 0.4147, 0.1427, 0.4432, 0.1032, 0.4392, 0.145, 0.4307, 0.1446, 0.4295, 0.1031, 0.1316, 0.8989, 0.1325, 0.8572, 0.1454, 0.8588, 0.1451, 0.9007, 0.1325, 0.8572, 0.1374, 0.8159, 0.1556, 0.8173, 0.1454, 0.8588, 0.1155, 0.8988, 0.12, 0.8571, 0.1325, 0.8572, 0.1316, 0.8989, 0.09935, 0.8981, 0.1013, 0.8564, 0.12, 0.8571, 0.1155, 0.8988, 0.1013, 0.8564, 0.1004, 0.8148, 0.1221, 0.8153, 0.12, 0.8571, 0.08158, 0.8987, 0.08079, 0.857, 0.1013, 0.8564, 0.09935, 0.8981, 0.06025, 0.8986, 0.05898, 0.8573, 0.08079, 0.857, 0.08158, 0.8987, 0.05898, 0.8573, 0.05926, 0.8154, 0.08015, 0.8151, 0.08079, 0.857, 0.04069, 0.8999, 0.04179, 0.8585, 0.05898, 0.8573, 0.06025, 0.8986, 0.02666, 0.9009, 0.02615, 0.8594, 0.04179, 0.8585, 0.04069, 0.8999, 0.02615, 0.8594, 0.02344, 0.8177, 0.0378, 0.817, 0.04179, 0.8585, 0.3344, 0.7047, 0.3376, 0.7617, 0.3144, 0.7591, 0.3142, 0.7064, 0.3572, 0.7031, 0.3591, 0.7638, 0.3376, 0.7617, 0.3344, 0.7047, 0.3591, 0.7638, 0.3632, 0.8246, 0.3401, 0.8186, 0.3376, 0.7617, 0.4337, 0.5253, 0.4402, 0.5259, 0.4397, 0.5386, 0.4315, 0.538, 0.5324, 0.7583, 0.5402, 0.7679, 0.5296, 0.7759, 0.524, 0.7689, 0.5402, 0.7679, 0.5476, 0.7781, 0.5358, 0.7829, 0.5296, 0.7759, 0.2674, 0.5761, 0.2846, 0.575, 0.2905, 0.6236, 0.2763, 0.6235, 0.2692, 0.5253, 0.2819, 0.5259, 0.2846, 0.575, 0.2674, 0.5761, 0.2819, 0.5259, 0.2944, 0.5302, 0.3026, 0.5746, 0.2846, 0.575, 0.751, 0.6173, 0.7681, 0.616, 0.7676, 0.6641, 0.752, 0.665, 0.7431, 0.57, 0.7548, 0.5652, 0.7681, 0.616, 0.751, 0.6173, 0.7548, 0.5652, 0.7661, 0.5667, 0.7829, 0.6158, 0.7681, 0.616, 0.6971, 0.6642, 0.6944, 0.7059, 0.6784, 0.7056, 0.6781, 0.664, 0.7151, 0.6648, 0.7135, 0.7069, 0.6944, 0.7059, 0.6971, 0.6642, 0.7135, 0.7069, 0.7115, 0.7484, 0.6928, 0.7477, 0.6944, 0.7059, 0.7142, 0.6181, 0.732, 0.6175, 0.7331, 0.6647, 0.7151, 0.6648, 0.7186, 0.5759, 0.7305, 0.5726, 0.732, 0.6175, 0.7142, 0.6181, 0.7305, 0.5726, 0.7431, 0.57, 0.751, 0.6173, 0.732, 0.6175, 0.6843, 0.617, 0.7001, 0.6175, 0.6971, 0.6642, 0.6781, 0.664, 0.6976, 0.5738, 0.7084, 0.5768, 0.7001, 0.6175, 0.6843, 0.617, 0.7084, 0.5768, 0.7186, 0.5759, 0.7142, 0.6181, 0.7001, 0.6175, 0.06042, 0.9468, 0.0449, 0.9478, 0.04069, 0.8999, 0.06025, 0.8986, 0.06045, 0.9945, 0.0502, 0.9924, 0.0449, 0.9478, 0.06042, 0.9468, 0.0502, 0.9924, 0.04021, 0.9917, 0.03087, 0.9481, 0.0449, 0.9478, 0.09642, 0.9467, 0.07844, 0.9474, 0.08158, 0.8987, 0.09935, 0.8981, 0.08549, 0.9921, 0.07312, 0.9951, 0.07844, 0.9474, 0.09642, 0.9467, 0.07312, 0.9951, 0.06045, 0.9945, 0.06042, 0.9468, 0.07844, 0.9474, 0.1311, 0.9496, 0.1112, 0.9473, 0.1155, 0.8988, 0.1316, 0.8989, 0.1074, 0.9936, 0.09634, 0.9925, 0.1112, 0.9473, 0.1311, 0.9496, 0.09634, 0.9925, 0.08549, 0.9921, 0.09642, 0.9467, 0.1112, 0.9473, 0.4344, 0.05282, 0.447, 0.05251, 0.4432, 0.1032, 0.4295, 0.1031, 0.4232, 0.006122, 0.43, 0.005134, 0.447, 0.05251, 0.4344, 0.05282, 0.5402, 0.7679, 0.5324, 0.7583, 0.5554, 0.7404, 0.5666, 0.7558, 0.403, 0.04936, 0.4189, 0.05098, 0.4154, 0.1012, 0.3982, 0.1001, 0.4011, 0.004865, 0.4117, 0.006975, 0.4189, 0.05098, 0.403, 0.04936, 0.4117, 0.006975, 0.4232, 0.006122, 0.4344, 0.05282, 0.4189, 0.05098, 0.3661, 0.04462, 0.3849, 0.04568, 0.3799, 0.09699, 0.3598, 0.09488, 0.3762, 0.01039, 0.3881, 0.00885, 0.3849, 0.04568, 0.3661, 0.04462, 0.3881, 0.00885, 0.4011, 0.004865, 0.403, 0.04936, 0.3849, 0.04568, 0.3374, 0.5715, 0.3518, 0.5682, 0.3644, 0.6171, 0.3471, 0.6202, 0.3176, 0.5339, 0.3267, 0.5321, 0.3518, 0.5682, 0.3374, 0.5715, 0.5293, 0.8319, 0.5382, 0.8242, 0.5666, 0.8433, 0.5507, 0.8534, 0.7151, 0.4444, 0.7485, 0.4509, 0.7478, 0.5476, 0.7182, 0.5378, 0.7252, 0.3547, 0.7506, 0.3563, 0.7485, 0.4509, 0.7151, 0.4444, 0.7506, 0.3563, 0.7788, 0.3584, 0.7817, 0.4558, 0.7485, 0.4509, 0.8768, 0.3377, 0.9009, 0.3561, 0.8977, 0.4057, 0.8736, 0.3765, 0.8822, 0.2998, 0.9066, 0.3107, 0.9009, 0.3561, 0.8768, 0.3377, 0.9066, 0.3107, 0.9306, 0.3211, 0.9278, 0.3774, 0.9009, 0.3561, 0.04853, 0.3105, 0.07719, 0.3102, 0.06966, 0.3331, 0.03947, 0.3369, 0.05907, 0.286, 0.08037, 0.2845, 0.07719, 0.3102, 0.04853, 0.3105, 0.08037, 0.2845, 0.1077, 0.2864, 0.1055, 0.3094, 0.07719, 0.3102, 0.7817, 0.4558, 0.8113, 0.4528, 0.8071, 0.5489, 0.7779, 0.5532, 0.7788, 0.3584, 0.8017, 0.3574, 0.8113, 0.4528, 0.7817, 0.4558, 0.8017, 0.3574, 0.8225, 0.3563, 0.8395, 0.4476, 0.8113, 0.4528, 0.9278, 0.3774, 0.9555, 0.3979, 0.9532, 0.4678, 0.9263, 0.4357, 0.9306, 0.3211, 0.9571, 0.3309, 0.9555, 0.3979, 0.9278, 0.3774, 0.9571, 0.3309, 0.9834, 0.3428, 0.9809, 0.4202, 0.9555, 0.3979, 0.1055, 0.3094, 0.1338, 0.3193, 0.132, 0.3418, 0.1021, 0.3299, 0.1077, 0.2864, 0.1358, 0.2939, 0.1338, 0.3193, 0.1055, 0.3094, 0.1358, 0.2939, 0.1597, 0.3031, 0.1613, 0.3274, 0.1338, 0.3193, 0.6508, 0.1127, 0.6252, 0.1289, 0.6174, 0.04225, 0.6464, 0.0172, 0.6412, 0.2036, 0.6213, 0.2132, 0.6252, 0.1289, 0.6508, 0.1127, 0.6213, 0.2132, 0.5964, 0.2214, 0.5956, 0.1449, 0.6252, 0.1289, 0.5383, 0.1875, 0.5141, 0.2045, 0.5132, 0.1543, 0.5379, 0.1259, 0.5453, 0.2428, 0.5225, 0.2522, 0.5141, 0.2045, 0.5383, 0.1875, 0.5225, 0.2522, 0.4972, 0.2628, 0.4961, 0.2213, 0.5141, 0.2045, 0.6642, 0.4188, 0.6874, 0.4323, 0.6891, 0.5189, 0.6606, 0.4985, 0.6734, 0.3402, 0.6985, 0.3468, 0.6874, 0.4323, 0.6642, 0.4188, 0.6985, 0.3468, 0.7252, 0.3547, 0.7151, 0.4444, 0.6874, 0.4323, 0.1613, 0.3274, 0.184, 0.3463, 0.1876, 0.3801, 0.1612, 0.3543, 0.1597, 0.3031, 0.1869, 0.3115, 0.184, 0.3463, 0.1613, 0.3274, 0.8579, 0.2907, 0.8822, 0.2998, 0.8768, 0.3377, 0.8561, 0.3249, 0.5956, 0.1449, 0.5679, 0.1671, 0.5649, 0.09533, 0.594, 0.0655, 0.5964, 0.2214, 0.5711, 0.2323, 0.5679, 0.1671, 0.5956, 0.1449, 0.5711, 0.2323, 0.5453, 0.2428, 0.5383, 0.1875, 0.5679, 0.1671, 0.3026, 0.5746, 0.3202, 0.573, 0.3286, 0.6215, 0.3095, 0.6234, 0.2944, 0.5302, 0.3064, 0.531, 0.3202, 0.573, 0.3026, 0.5746, 0.3064, 0.531, 0.3176, 0.5339, 0.3374, 0.5715, 0.3202, 0.573, 0.5077, 0.3112, 0.4911, 0.3144, 0.4804, 0.2691, 0.4972, 0.2628, 0.5157, 0.3608, 0.4986, 0.3606, 0.4911, 0.3144, 0.5077, 0.3112, 0.06566, 0.2008, 0.07854, 0.2018, 0.07136, 0.245, 0.05503, 0.2464, 0.7246, 0.2774, 0.7521, 0.279, 0.7506, 0.3563, 0.7252, 0.3547, 0.7296, 0.2025, 0.7535, 0.2021, 0.7521, 0.279, 0.7246, 0.2774, 0.7535, 0.2021, 0.7788, 0.2024, 0.7779, 0.2808, 0.7521, 0.279, 0.8872, 0.2487, 0.9118, 0.2532, 0.9066, 0.3107, 0.8822, 0.2998, 0.8983, 0.2013, 0.9202, 0.2006, 0.9118, 0.2532, 0.8872, 0.2487, 0.9202, 0.2006, 0.9454, 0.2021, 0.939, 0.2592, 0.9118, 0.2532, 0.07136, 0.245, 0.09182, 0.2454, 0.08037, 0.2845, 0.05907, 0.286, 0.07854, 0.2018, 0.1019, 0.2051, 0.09182, 0.2454, 0.07136, 0.245, 0.1019, 0.2051, 0.1248, 0.2088, 0.1172, 0.2488, 0.09182, 0.2454, 0.7779, 0.2808, 0.8008, 0.2803, 0.8017, 0.3574, 0.7788, 0.3584, 0.7788, 0.2024, 0.8018, 0.203, 0.8008, 0.2803, 0.7779, 0.2808, 0.8018, 0.203, 0.8216, 0.2042, 0.8252, 0.28, 0.8008, 0.2803, 0.939, 0.2592, 0.9655, 0.2669, 0.9571, 0.3309, 0.9306, 0.3211, 0.9454, 0.2021, 0.9685, 0.2056, 0.9655, 0.2669, 0.939, 0.2592, 0.9685, 0.2056, 0.9951, 0.2075, 0.9889, 0.2755, 0.9655, 0.2669, 0.1172, 0.2488, 0.1428, 0.2518, 0.1358, 0.2939, 0.1077, 0.2864, 0.1248, 0.2088, 0.1493, 0.2116, 0.1428, 0.2518, 0.1172, 0.2488, 0.1493, 0.2116, 0.1741, 0.2159, 0.1687, 0.2583, 0.1428, 0.2518, 0.6492, 0.2794, 0.6263, 0.2852, 0.6213, 0.2132, 0.6412, 0.2036, 0.6508, 0.3548, 0.6328, 0.3576, 0.6263, 0.2852, 0.6492, 0.2794, 0.6328, 0.3576, 0.6082, 0.3591, 0.6035, 0.2908, 0.6263, 0.2852, 0.5517, 0.302, 0.528, 0.3074, 0.5225, 0.2522, 0.5453, 0.2428, 0.5567, 0.3621, 0.5343, 0.3619, 0.528, 0.3074, 0.5517, 0.302, 0.5343, 0.3619, 0.5157, 0.3608, 0.5077, 0.3112, 0.528, 0.3074, 0.6778, 0.2717, 0.6982, 0.2739, 0.6985, 0.3468, 0.6734, 0.3402, 0.6817, 0.2026, 0.7044, 0.202, 0.6982, 0.2739, 0.6778, 0.2717, 0.7044, 0.202, 0.7296, 0.2025, 0.7246, 0.2774, 0.6982, 0.2739, 0.1687, 0.2583, 0.1904, 0.2658, 0.1869, 0.3115, 0.1597, 0.3031, 0.1741, 0.2159, 0.1962, 0.2195, 0.1904, 0.2658, 0.1687, 0.2583, 0.1962, 0.2195, 0.2132, 0.2233, 0.213, 0.2731, 0.1904, 0.2658, 0.4961, 0.2213, 0.4773, 0.2353, 0.4709, 0.2025, 0.4925, 0.1827, 0.4972, 0.2628, 0.4804, 0.2691, 0.4773, 0.2353, 0.4961, 0.2213, 0.4804, 0.2691, 0.4689, 0.274, 0.4617, 0.2487, 0.4773, 0.2353, 0.0918, 0.157, 0.1116, 0.1592, 0.1019, 0.2051, 0.07854, 0.2018, 0.1045, 0.1118, 0.1204, 0.113, 0.1116, 0.1592, 0.0918, 0.157, 0.1204, 0.113, 0.1399, 0.1155, 0.1331, 0.1626, 0.1116, 0.1592, 0.8147, 0.158, 0.8314, 0.1582, 0.8395, 0.2051, 0.8216, 0.2042, 0.8118, 0.1112, 0.8278, 0.1109, 0.8314, 0.1582, 0.8147, 0.158, 0.6298, 0.4511, 0.6101, 0.4528, 0.6088, 0.4057, 0.63, 0.404, 0.5185, 0.408, 0.5062, 0.4069, 0.4986, 0.3606, 0.5157, 0.3608, 0.07977, 0.1092, 0.09249, 0.1103, 0.07811, 0.1553, 0.0656, 0.1543, 0.09249, 0.1103, 0.1045, 0.1118, 0.0918, 0.157, 0.07811, 0.1553, 0.7773, 0.1557, 0.7987, 0.156, 0.8018, 0.203, 0.7788, 0.2024, 0.7774, 0.1078, 0.7958, 0.1092, 0.7987, 0.156, 0.7773, 0.1557, 0.7958, 0.1092, 0.8118, 0.1112, 0.8147, 0.158, 0.7987, 0.156, 0.6088, 0.4057, 0.5849, 0.4072, 0.5829, 0.361, 0.6082, 0.3591, 0.6101, 0.4528, 0.587, 0.454, 0.5849, 0.4072, 0.6088, 0.4057, 0.587, 0.454, 0.5645, 0.4542, 0.5621, 0.407, 0.5849, 0.4072, 0.5621, 0.407, 0.5394, 0.4082, 0.5343, 0.3619, 0.5567, 0.3621, 0.5645, 0.4542, 0.5434, 0.455, 0.5394, 0.4082, 0.5621, 0.407, 0.5434, 0.455, 0.5259, 0.4539, 0.5185, 0.408, 0.5394, 0.4082, 0.7295, 0.1547, 0.7538, 0.1548, 0.7535, 0.2021, 0.7296, 0.2025, 0.7311, 0.1077, 0.7542, 0.1062, 0.7538, 0.1548, 0.7295, 0.1547, 0.7542, 0.1062, 0.7774, 0.1078, 0.7773, 0.1557, 0.7538, 0.1548, 0.6869, 0.1558, 0.7077, 0.155, 0.7044, 0.202, 0.6817, 0.2026, 0.6979, 0.111, 0.7143, 0.1097, 0.7077, 0.155, 0.6869, 0.1558, 0.7143, 0.1097, 0.7311, 0.1077, 0.7295, 0.1547, 0.7077, 0.155, 0.9485, 0.1565, 0.9726, 0.1579, 0.9685, 0.2056, 0.9454, 0.2021, 0.9519, 0.1093, 0.9733, 0.1124, 0.9726, 0.1579, 0.9485, 0.1565, 0.9733, 0.1124, 0.9897, 0.1171, 0.9947, 0.1612, 0.9726, 0.1579, 0.905, 0.1547, 0.9253, 0.1559, 0.9202, 0.2006, 0.8983, 0.2013, 0.9086, 0.109, 0.9285, 0.1073, 0.9253, 0.1559, 0.905, 0.1547, 0.9285, 0.1073, 0.9519, 0.1093, 0.9485, 0.1565, 0.9253, 0.1559, 0.1793, 0.1695, 0.199, 0.1729, 0.1962, 0.2195, 0.1741, 0.2159, 0.1852, 0.1229, 0.2066, 0.1257, 0.199, 0.1729, 0.1793, 0.1695, 0.2066, 0.1257, 0.222, 0.1295, 0.2249, 0.1779, 0.199, 0.1729, 0.6035, 0.2908, 0.5771, 0.2967, 0.5711, 0.2323, 0.5964, 0.2214, 0.6082, 0.3591, 0.5829, 0.361, 0.5771, 0.2967, 0.6035, 0.2908, 0.5829, 0.361, 0.5567, 0.3621, 0.5517, 0.302, 0.5771, 0.2967, 0.5382, 0.56, 0.545, 0.5088, 0.5636, 0.5077, 0.5582, 0.5571, 0.5206, 0.5571, 0.5278, 0.5072, 0.545, 0.5088, 0.5382, 0.56, 0.5278, 0.5072, 0.5259, 0.4539, 0.5434, 0.455, 0.545, 0.5088, 0.5101, 0.5558, 0.5145, 0.5073, 0.5278, 0.5072, 0.5206, 0.5571, 0.4994, 0.5543, 0.5009, 0.5048, 0.5145, 0.5073, 0.5101, 0.5558, 0.5009, 0.5048, 0.5057, 0.4513, 0.5157, 0.4528, 0.5145, 0.5073, 0.1331, 0.1626, 0.1562, 0.1655, 0.1493, 0.2116, 0.1248, 0.2088, 0.1399, 0.1155, 0.1635, 0.1184, 0.1562, 0.1655, 0.1331, 0.1626, 0.1635, 0.1184, 0.1852, 0.1229, 0.1793, 0.1695, 0.1562, 0.1655, 0.1338, 0.004865, 0.1291, 0.05976, 0.11, 0.05841, 0.1178, 0.009115, 0.1537, 0.008469, 0.1471, 0.0637, 0.1291, 0.05976, 0.1338, 0.004865, 0.1471, 0.0637, 0.1399, 0.1155, 0.1204, 0.113, 0.1291, 0.05976, 0.1763, 0.01322, 0.17, 0.06577, 0.1471, 0.0637, 0.1537, 0.008469, 0.1975, 0.01869, 0.1915, 0.06999, 0.17, 0.06577, 0.1763, 0.01322, 0.1915, 0.06999, 0.1852, 0.1229, 0.1635, 0.1184, 0.17, 0.06577, 0.8892, 0.006648, 0.8929, 0.05535, 0.8745, 0.05733, 0.8718, 0.005963, 0.9057, 0.007801, 0.9106, 0.05619, 0.8929, 0.05535, 0.8892, 0.006648, 0.9106, 0.05619, 0.9086, 0.109, 0.888, 0.108, 0.8929, 0.05535, 0.9256, 0.00586, 0.929, 0.05506, 0.9106, 0.05619, 0.9057, 0.007801, 0.9469, 0.005717, 0.9496, 0.0568, 0.929, 0.05506, 0.9256, 0.00586, 0.9496, 0.0568, 0.9519, 0.1093, 0.9285, 0.1073, 0.929, 0.05506, 0.9688, 0.004865, 0.9693, 0.05781, 0.9496, 0.0568, 0.9469, 0.005717, 0.9885, 0.01069, 0.9888, 0.06085, 0.9693, 0.05781, 0.9688, 0.004865, 0.9888, 0.06085, 0.9897, 0.1171, 0.9733, 0.1124, 0.9693, 0.05781, 0.7107, 0.005383, 0.7143, 0.05346, 0.6958, 0.05503, 0.691, 0.005391, 0.7302, 0.007282, 0.7329, 0.05433, 0.7143, 0.05346, 0.7107, 0.005383, 0.7329, 0.05433, 0.7311, 0.1077, 0.7143, 0.1097, 0.7143, 0.05346, 0.7513, 0.006418, 0.7526, 0.05343, 0.7329, 0.05433, 0.7302, 0.007282, 0.7721, 0.008538, 0.7728, 0.05424, 0.7526, 0.05343, 0.7513, 0.006418, 0.7728, 0.05424, 0.7774, 0.1078, 0.7542, 0.1062, 0.7526, 0.05343, 0.7922, 0.004865, 0.7906, 0.05388, 0.7728, 0.05424, 0.7721, 0.008538, 0.8079, 0.009993, 0.8039, 0.05658, 0.7906, 0.05388, 0.7922, 0.004865, 0.8039, 0.05658, 0.8118, 0.1112, 0.7958, 0.1092, 0.7906, 0.05388, 0.6173, 0.5496, 0.6168, 0.5047, 0.6348, 0.5027, 0.6361, 0.5496, 0.5996, 0.5507, 0.6032, 0.506, 0.6168, 0.5047, 0.6173, 0.5496, 0.6032, 0.506, 0.6101, 0.4528, 0.6298, 0.4511, 0.6168, 0.5047, 0.5797, 0.5568, 0.5837, 0.5084, 0.6032, 0.506, 0.5996, 0.5507, 0.5582, 0.5571, 0.5636, 0.5077, 0.5837, 0.5084, 0.5797, 0.5568, 0.5636, 0.5077, 0.5645, 0.4542, 0.587, 0.454, 0.5837, 0.5084])
me_cylinder.materials.append(mat_material_001)
me_cylinder.use_remesh_preserve_volume = False
me_cylinder.use_remesh_preserve_attributes = False
me_cylinder.use_mirror_vertex_groups = False
me_cylinder.update()

# ---- objects
ob_cylinder = bpy.data.objects.new('Cylinder', me_cylinder)
ob_lamp = bpy.data.objects.new('Lamp', light_lamp)
ob_camera = bpy.data.objects.new('Camera', cam_camera)

# ---- transforms, parenting, visibility, modifiers, constraints
ob_cylinder.location = (0.0, 0.0, 0.2336)
ob_cylinder.scale = (1.0, 1.0, 0.4318)
ob_cylinder.lineart.crease_threshold = 0.0
ob_lamp.location = (4.076, 1.005, 6.137)
ob_lamp.rotation_euler = (0.6503, 0.05522, 1.866)
ob_lamp.lock_rotations_4d = False
ob_lamp.empty_display_type = 'ARROWS'
ob_lamp.color = (0.0, 0.0, 0.0, 0.0)
ob_lamp.lineart.crease_threshold = 0.0
ob_camera.location = (7.481, -6.508, 5.577)
ob_camera.rotation_euler = (1.109, 0.0, 0.8149)
ob_camera.lock_rotations_4d = False
ob_camera.empty_display_type = 'ARROWS'
ob_camera.color = (0.0, 0.0, 0.0, 0.0)
ob_camera.display_type = 'WIRE'
ob_camera.lineart.crease_threshold = 0.0

# ---- collection membership
col_collection_1.objects.link(ob_cylinder)
col_collection_1.objects.link(ob_lamp)
col_collection_1.objects.link(ob_camera)

# ---- scene / render settings (as saved in the file)
scene.camera = ob_camera
scene.frame_start = 1; scene.frame_end = 250; scene.frame_set(1)
scene.render.engine = 'BLENDER_EEVEE_NEXT'
scene.render.resolution_percentage = 50
scene.render.dither_intensity = 0.0
scene.cycles.use_denoising = False
scene.cycles.samples = 128
scene.cycles.sampling_pattern = 'TABULATED_SOBOL'
scene.cycles.light_sampling_threshold = 0.0
scene.cycles.use_adaptive_sampling = False
scene.cycles.use_light_tree = False
scene.cycles.blur_glossy = 0.0
scene.cycles.sample_clamp_indirect = 0.0
scene.view_settings.view_transform = 'Standard'
bpy.context.view_layer.update()
